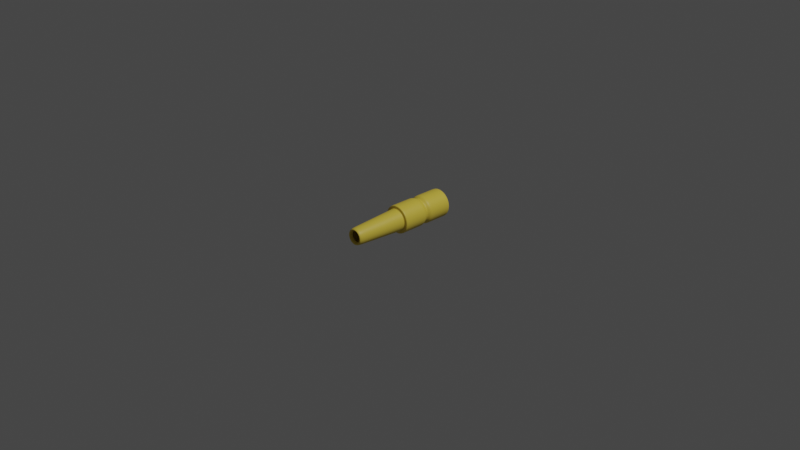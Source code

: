 # Source: hoseNozzle.blend  (saved by Blender 2.83.18; exported with 4.5.12 LTS)
import bpy
from mathutils import Matrix  # noqa: F401  (used for matrix-valued properties, if any)

bpy.ops.wm.read_factory_settings(use_empty=True)
scene = bpy.context.scene
scene.name = 'Scene'

# ---- collections
col_collection = bpy.data.collections.new('Collection'); scene.collection.children.link(col_collection)

# ---- materials (node trees are filled in below, after node groups)
mat_nozzlemetal = bpy.data.materials.new('nozzleMetal')
mat_nozzlemetal.use_transparent_shadow = False

# ---- material node trees
mat_nozzlemetal.use_nodes = True; mat_nozzlemetal.node_tree.nodes.clear()
_N = mat_nozzlemetal.node_tree.nodes; _L = mat_nozzlemetal.node_tree.links
n0 = _N.new('ShaderNodeBsdfPrincipled'); n0.name = 'Principled BSDF'; n0.location = (10, 300)
n0.distribution = 'GGX'
n0.subsurface_method = 'BURLEY'
n0.inputs[0].default_value = (0.8, 0.6055, 0.06789, 1.0)
n0.inputs[3].default_value = 1.45
n0.inputs[27].default_value = (0.0, 0.0, 0.0, 1.0)
n0.inputs[28].default_value = 1.0
n1 = _N.new('ShaderNodeOutputMaterial'); n1.name = 'Material Output'; n1.location = (300, 300)
_L.new(n0.outputs[0], n1.inputs[0])
n1.is_active_output = True

# ---- world
world_world = bpy.data.worlds.new('World'); scene.world = world_world
world_world.use_nodes = True; world_world.node_tree.nodes.clear()
_N = world_world.node_tree.nodes; _L = world_world.node_tree.links
n0 = _N.new('ShaderNodeOutputWorld'); n0.name = 'World Output'; n0.location = (300, 300)
n1 = _N.new('ShaderNodeBackground'); n1.name = 'Background'; n1.location = (10, 300)
n1.inputs[0].default_value = (0.05088, 0.05088, 0.05088, 1.0)
_L.new(n1.outputs[0], n0.inputs[0])
n0.is_active_output = True
world_world.color = (0.05088, 0.05088, 0.05088)
world_world.use_sun_shadow = False
world_world.sun_shadow_jitter_overblur = 0.0

# ---- cameras
cam_camera = bpy.data.cameras.new('Camera')
cam_camera.clip_end = 100.0
cam_camera.ortho_scale = 7.314

# ---- lights
light_light = bpy.data.lights.new('Light', 'POINT')
light_light.transmission_factor = 0.0
light_light.energy = 1000.0
light_light.shadow_soft_size = 0.1
light_light.shadow_maximum_resolution = 0.006
light_light.use_absolute_resolution = True

# ---- meshes
me_circle = bpy.data.meshes.new('Circle')
me_circle.from_pydata([(-1.055e-07, 0.1191, 0.03739), (-0.02323, 0.1168, 0.03739), (-0.04557, 0.11, 0.03739), (-0.06616, 0.09901, 0.03739), (-0.0842, 0.0842, 0.03739), (-0.09901, 0.06616, 0.03739), (-0.11, 0.04557, 0.03739), (-0.1168, 0.02323, 0.03739), (-0.1191, 2.661e-07, 0.03739), (-0.1168, -0.02323, 0.03739), (-0.11, -0.04557, 0.03739), (-0.09901, -0.06616, 0.03739), (-0.0842, -0.0842, 0.03739), (-0.06616, -0.09901, 0.03739), (-0.04557, -0.11, 0.03739), (-0.02323, -0.1168, 0.03739), (-6.665e-08, -0.1191, 0.03739), (0.02323, -0.1168, 0.03739), (0.04557, -0.11, 0.03739), (0.06616, -0.09901, 0.03739), (0.0842, -0.0842, 0.03739), (0.09901, -0.06616, 0.03739), (0.11, -0.04557, 0.03739), (0.1168, -0.02323, 0.03739), (0.1191, 3.721e-07, 0.03739), (0.1168, 0.02323, 0.03739), (0.11, 0.04557, 0.03739), (0.09901, 0.06616, 0.03739), (0.0842, 0.08421, 0.03739), (0.06616, 0.09901, 0.03739), (0.04557, 0.11, 0.03739), (0.02323, 0.1168, 0.03739), (-1.088e-07, 0.08962, 0.6052), (-0.01748, 0.08789, 0.6052), (-0.03429, 0.0828, 0.6052), (-0.04979, 0.07451, 0.6052), (-0.06337, 0.06337, 0.6052), (-0.07451, 0.04979, 0.6052), (-0.08279, 0.03429, 0.6052), (-0.08789, 0.01748, 0.6052), (-0.08962, 2.984e-07, 0.6052), (-0.08789, -0.01748, 0.6052), (-0.08279, -0.03429, 0.6052), (-0.07451, -0.04979, 0.6052), (-0.06337, -0.06337, 0.6052), (-0.04979, -0.07451, 0.6052), (-0.03429, -0.08279, 0.6052), (-0.01748, -0.08789, 0.6052), (-7.959e-08, -0.08962, 0.6052), (0.01748, -0.08789, 0.6052), (0.03429, -0.08279, 0.6052), (0.04979, -0.07451, 0.6052), (0.06337, -0.06337, 0.6052), (0.07451, -0.04979, 0.6052), (0.08279, -0.03429, 0.6052), (0.08789, -0.01748, 0.6052), (0.08962, 3.781e-07, 0.6052), (0.08789, 0.01748, 0.6052), (0.08279, 0.0343, 0.6052), (0.07451, 0.04979, 0.6052), (0.06337, 0.06337, 0.6052), (0.04979, 0.07451, 0.6052), (0.03429, 0.0828, 0.6052), (0.01748, 0.08789, 0.6052), (-1.113e-07, 0.07032, 0.6052), (-0.01372, 0.06897, 0.6052), (-0.02691, 0.06496, 0.6052), (-0.03907, 0.05847, 0.6052), (-0.04972, 0.04972, 0.6052), (-0.05847, 0.03907, 0.6052), (-0.06496, 0.02691, 0.6052), (-0.06897, 0.01372, 0.6052), (-0.07032, 3.027e-07, 0.6052), (-0.06897, -0.01372, 0.6052), (-0.06496, -0.02691, 0.6052), (-0.05847, -0.03907, 0.6052), (-0.04972, -0.04972, 0.6052), (-0.03907, -0.05847, 0.6052), (-0.02691, -0.06496, 0.6052), (-0.01372, -0.06896, 0.6052), (-8.843e-08, -0.07032, 0.6052), (0.01372, -0.06896, 0.6052), (0.02691, -0.06496, 0.6052), (0.03907, -0.05847, 0.6052), (0.04972, -0.04972, 0.6052), (0.05847, -0.03907, 0.6052), (0.06496, -0.02691, 0.6052), (0.06896, -0.01372, 0.6052), (0.07032, 3.653e-07, 0.6052), (0.06896, 0.01372, 0.6052), (0.06496, 0.02691, 0.6052), (0.05847, 0.03907, 0.6052), (0.04972, 0.04972, 0.6052), (0.03907, 0.05847, 0.6052), (0.02691, 0.06496, 0.6052), (0.01372, 0.06897, 0.6052), (-1.13e-07, 0.05916, 0.5739), (-0.01154, 0.05802, 0.5739), (-0.02264, 0.05465, 0.5739), (-0.03287, 0.04919, 0.5739), (-0.04183, 0.04183, 0.5739), (-0.04919, 0.03287, 0.5739), (-0.05465, 0.02264, 0.5739), (-0.05802, 0.01154, 0.5739), (-0.05916, 3.04e-07, 0.5739), (-0.05802, -0.01154, 0.5739), (-0.05465, -0.02264, 0.5739), (-0.04919, -0.03287, 0.5739), (-0.04183, -0.04183, 0.5739), (-0.03287, -0.04919, 0.5739), (-0.02264, -0.05465, 0.5739), (-0.01154, -0.05802, 0.5739), (-9.373e-08, -0.05916, 0.5739), (0.01154, -0.05802, 0.5739), (0.02264, -0.05465, 0.5739), (0.03287, -0.04919, 0.5739), (0.04183, -0.04183, 0.5739), (0.04919, -0.03287, 0.5739), (0.05465, -0.02264, 0.5739), (0.05802, -0.01154, 0.5739), (0.05916, 3.566e-07, 0.5739), (0.05802, 0.01154, 0.5739), (0.05465, 0.02264, 0.5739), (0.04919, 0.03287, 0.5739), (0.04183, 0.04183, 0.5739), (0.03287, 0.04919, 0.5739), (0.02264, 0.05465, 0.5739), (0.01154, 0.05802, 0.5739), (-0.09493, 0.06343, 0.132), (-0.09085, 0.0607, 0.2267), (-0.08676, 0.05797, 0.3213), (-0.08268, 0.05525, 0.4159), (-0.0786, 0.05252, 0.5106), (-0.08733, 0.03617, 0.5106), (-0.09187, 0.03805, 0.4159), (-0.09641, 0.03993, 0.3213), (-0.1009, 0.04181, 0.2267), (-0.1055, 0.04369, 0.132), (0.06343, -0.09493, 0.132), (0.0607, -0.09085, 0.2267), (0.05797, -0.08676, 0.3213), (0.05525, -0.08268, 0.4159), (0.05252, -0.0786, 0.5106), (0.06684, -0.06684, 0.5106), (0.07031, -0.07031, 0.4159), (0.07379, -0.07379, 0.3213), (0.07726, -0.07726, 0.2267), (0.08073, -0.08073, 0.132), (-0.09271, 0.01844, 0.5106), (-0.09753, 0.0194, 0.4159), (-0.1023, 0.02036, 0.3213), (-0.1072, 0.02132, 0.2267), (-0.112, 0.02227, 0.132), (0.0786, -0.05252, 0.5106), (0.08268, -0.05524, 0.4159), (0.08676, -0.05797, 0.3213), (0.09085, -0.0607, 0.2267), (0.09493, -0.06343, 0.132), (-0.09453, 2.93e-07, 0.5106), (-0.09944, 2.876e-07, 0.4159), (-0.1044, 2.823e-07, 0.3213), (-0.1093, 2.769e-07, 0.2267), (-0.1142, 2.715e-07, 0.132), (0.08733, -0.03617, 0.5106), (0.09187, -0.03805, 0.4159), (0.09641, -0.03993, 0.3213), (0.1009, -0.04181, 0.2267), (0.1055, -0.04369, 0.132), (-0.09271, -0.01844, 0.5106), (-0.09753, -0.0194, 0.4159), (-0.1023, -0.02036, 0.3213), (-0.1072, -0.02132, 0.2267), (-0.112, -0.02227, 0.132), (0.09271, -0.01844, 0.5106), (0.09753, -0.0194, 0.4159), (0.1023, -0.02036, 0.3213), (0.1072, -0.02132, 0.2267), (0.112, -0.02227, 0.132), (-0.08733, -0.03617, 0.5106), (-0.09187, -0.03805, 0.4159), (-0.09641, -0.03993, 0.3213), (-0.1009, -0.04181, 0.2267), (-0.1055, -0.04369, 0.132), (0.09453, 3.771e-07, 0.5106), (0.09944, 3.761e-07, 0.4159), (0.1043, 3.751e-07, 0.3213), (0.1093, 3.741e-07, 0.2267), (0.1142, 3.731e-07, 0.132), (-0.0786, -0.05252, 0.5106), (-0.08268, -0.05524, 0.4159), (-0.08676, -0.05797, 0.3213), (-0.09085, -0.0607, 0.2267), (-0.09493, -0.06343, 0.132), (0.09271, 0.01844, 0.5106), (0.09753, 0.0194, 0.4159), (0.1023, 0.02036, 0.3213), (0.1072, 0.02132, 0.2267), (0.112, 0.02227, 0.132), (-0.06684, -0.06684, 0.5106), (-0.07031, -0.07031, 0.4159), (-0.07379, -0.07379, 0.3213), (-0.07726, -0.07726, 0.2267), (-0.08073, -0.08073, 0.132), (0.08733, 0.03617, 0.5106), (0.09187, 0.03805, 0.4159), (0.09641, 0.03993, 0.3213), (0.1009, 0.04181, 0.2267), (0.1055, 0.04369, 0.132), (-0.05252, -0.0786, 0.5106), (-0.05525, -0.08268, 0.4159), (-0.05797, -0.08676, 0.3213), (-0.0607, -0.09085, 0.2267), (-0.06343, -0.09493, 0.132), (0.0786, 0.05252, 0.5106), (0.08268, 0.05525, 0.4159), (0.08676, 0.05797, 0.3213), (0.09085, 0.0607, 0.2267), (0.09493, 0.06343, 0.132), (-0.03617, -0.08733, 0.5106), (-0.03805, -0.09187, 0.4159), (-0.03993, -0.09641, 0.3213), (-0.04181, -0.1009, 0.2267), (-0.04369, -0.1055, 0.132), (-1.06e-07, 0.1142, 0.132), (-1.066e-07, 0.1093, 0.2267), (-1.071e-07, 0.1044, 0.3213), (-1.077e-07, 0.09944, 0.4159), (-1.082e-07, 0.09453, 0.5106), (-0.01844, 0.09271, 0.5106), (-0.0194, 0.09753, 0.4159), (-0.02036, 0.1023, 0.3213), (-0.02132, 0.1072, 0.2267), (-0.02227, 0.112, 0.132), (0.06684, 0.06684, 0.5106), (0.07031, 0.07031, 0.4159), (0.07379, 0.07379, 0.3213), (0.07726, 0.07726, 0.2267), (0.08073, 0.08073, 0.132), (-0.01844, -0.09271, 0.5106), (-0.0194, -0.09753, 0.4159), (-0.02036, -0.1023, 0.3213), (-0.02132, -0.1072, 0.2267), (-0.02227, -0.112, 0.132), (-0.03617, 0.08733, 0.5106), (-0.03805, 0.09187, 0.4159), (-0.03993, 0.09641, 0.3213), (-0.04181, 0.1009, 0.2267), (-0.04369, 0.1055, 0.132), (0.05252, 0.0786, 0.5106), (0.05524, 0.08268, 0.4159), (0.05797, 0.08676, 0.3213), (0.0607, 0.09085, 0.2267), (0.06343, 0.09493, 0.132), (-7.744e-08, -0.09453, 0.5106), (-7.528e-08, -0.09944, 0.4159), (-7.312e-08, -0.1043, 0.3213), (-7.097e-08, -0.1093, 0.2267), (-6.881e-08, -0.1142, 0.132), (-0.05252, 0.0786, 0.5106), (-0.05525, 0.08268, 0.4159), (-0.05797, 0.08676, 0.3213), (-0.0607, 0.09085, 0.2267), (-0.06343, 0.09493, 0.132), (0.03617, 0.08733, 0.5106), (0.03805, 0.09187, 0.4159), (0.03993, 0.09641, 0.3213), (0.04181, 0.1009, 0.2267), (0.04369, 0.1055, 0.132), (0.01844, -0.09271, 0.5106), (0.0194, -0.09753, 0.4159), (0.02036, -0.1023, 0.3213), (0.02132, -0.1072, 0.2267), (0.02227, -0.112, 0.132), (-0.06684, 0.06684, 0.5106), (-0.07031, 0.07031, 0.4159), (-0.07379, 0.07379, 0.3213), (-0.07726, 0.07726, 0.2267), (-0.08073, 0.08073, 0.132), (0.01844, 0.09271, 0.5106), (0.0194, 0.09753, 0.4159), (0.02036, 0.1023, 0.3213), (0.02132, 0.1072, 0.2267), (0.02227, 0.112, 0.132), (0.03617, -0.08733, 0.5106), (0.03805, -0.09187, 0.4159), (0.03993, -0.09641, 0.3213), (0.04181, -0.1009, 0.2267), (0.04369, -0.1055, 0.132), (-1.021e-07, 0.1514, 0.03739), (-0.02954, 0.1485, 0.03739), (-0.05795, 0.1399, 0.03739), (-0.08413, 0.1259, 0.03739), (-0.1071, 0.1071, 0.03739), (-0.1259, 0.08413, 0.03739), (-0.1399, 0.05795, 0.03739), (-0.1485, 0.02954, 0.03739), (-0.1514, 2.596e-07, 0.03739), (-0.1485, -0.02954, 0.03739), (-0.1399, -0.05795, 0.03739), (-0.1259, -0.08413, 0.03739), (-0.1071, -0.1071, 0.03739), (-0.08413, -0.1259, 0.03739), (-0.05795, -0.1399, 0.03739), (-0.02954, -0.1485, 0.03739), (-5.279e-08, -0.1514, 0.03739), (0.02954, -0.1485, 0.03739), (0.05795, -0.1399, 0.03739), (0.08413, -0.1259, 0.03739), (0.1071, -0.1071, 0.03739), (0.1259, -0.08413, 0.03739), (0.1399, -0.05795, 0.03739), (0.1485, -0.02954, 0.03739), (0.1514, 3.944e-07, 0.03739), (0.1485, 0.02954, 0.03739), (0.1399, 0.05795, 0.03739), (0.1259, 0.08413, 0.03739), (0.1071, 0.1071, 0.03739), (0.08413, 0.1259, 0.03739), (0.05795, 0.1399, 0.03739), (0.02954, 0.1485, 0.03739), (-1.021e-07, 0.1514, -0.5756), (-0.02954, 0.1485, -0.5756), (-0.05795, 0.1399, -0.5756), (-0.08413, 0.1259, -0.5756), (-0.1071, 0.1071, -0.5756), (-0.1259, 0.08413, -0.5756), (-0.1399, 0.05795, -0.5756), (-0.1485, 0.02954, -0.5756), (-0.1514, 2.328e-07, -0.5756), (-0.1485, -0.02954, -0.5756), (-0.1399, -0.05795, -0.5756), (-0.1259, -0.08413, -0.5756), (-0.1071, -0.1071, -0.5756), (-0.08413, -0.1259, -0.5756), (-0.05795, -0.1399, -0.5756), (-0.02954, -0.1485, -0.5756), (-5.279e-08, -0.1514, -0.5756), (0.02954, -0.1485, -0.5756), (0.05795, -0.1399, -0.5756), (0.08413, -0.1259, -0.5756), (0.1071, -0.1071, -0.5756), (0.1259, -0.08413, -0.5756), (0.1399, -0.05795, -0.5756), (0.1485, -0.02954, -0.5756), (0.1514, 3.676e-07, -0.5756), (0.1485, 0.02954, -0.5756), (0.1399, 0.05795, -0.5756), (0.1259, 0.08413, -0.5756), (0.1071, 0.1071, -0.5756), (0.08413, 0.1259, -0.5756), (0.05795, 0.1399, -0.5756), (0.02954, 0.1485, -0.5756), (0.1485, 0.02954, -0.1159), (0.1246, 0.02478, -0.2691), (0.1485, 0.02954, -0.4224), (0.1514, 3.743e-07, -0.4224), (0.127, 3.637e-07, -0.2691), (0.1514, 3.877e-07, -0.1159), (-0.1071, -0.1071, -0.1159), (-0.08982, -0.08982, -0.2691), (-0.1071, -0.1071, -0.4224), (-0.1259, -0.08413, -0.4224), (-0.1056, -0.07057, -0.2691), (-0.1259, -0.08413, -0.1159), (0.1399, 0.05795, -0.1159), (0.1174, 0.04861, -0.2691), (0.1399, 0.05795, -0.4224), (-0.08413, -0.1259, -0.1159), (-0.07057, -0.1056, -0.2691), (-0.08413, -0.1259, -0.4224), (0.1259, 0.08413, -0.1159), (0.1056, 0.07057, -0.2691), (0.1259, 0.08413, -0.4224), (-0.05795, -0.1399, -0.1159), (-0.04861, -0.1174, -0.2691), (-0.05795, -0.1399, -0.4224), (-0.02954, 0.1485, -0.1159), (-0.02478, 0.1246, -0.2691), (-0.02954, 0.1485, -0.4224), (-1.021e-07, 0.1514, -0.4224), (-1.05e-07, 0.127, -0.2691), (-1.021e-07, 0.1514, -0.1159), (0.1071, 0.1071, -0.1159), (0.08982, 0.08982, -0.2691), (0.1071, 0.1071, -0.4224), (-0.02954, -0.1485, -0.1159), (-0.02478, -0.1246, -0.2691), (-0.02954, -0.1485, -0.4224), (-0.05795, 0.1399, -0.1159), (-0.04861, 0.1174, -0.2691), (-0.05795, 0.1399, -0.4224), (0.08413, 0.1259, -0.1159), (0.07057, 0.1056, -0.2691), (0.08413, 0.1259, -0.4224), (-5.279e-08, -0.1514, -0.1159), (-6.357e-08, -0.127, -0.2691), (-5.279e-08, -0.1514, -0.4224), (-0.08413, 0.1259, -0.1159), (-0.07057, 0.1056, -0.2691), (-0.08413, 0.1259, -0.4224), (0.05795, 0.1399, -0.1159), (0.04861, 0.1174, -0.2691), (0.05795, 0.1399, -0.4224), (0.02954, -0.1485, -0.1159), (0.02478, -0.1246, -0.2691), (0.02954, -0.1485, -0.4224), (-0.1071, 0.1071, -0.1159), (-0.08982, 0.08982, -0.2691), (-0.1071, 0.1071, -0.4224), (0.02954, 0.1485, -0.1159), (0.02478, 0.1246, -0.2691), (0.02954, 0.1485, -0.4224), (0.05795, -0.1399, -0.1159), (0.04861, -0.1174, -0.2691), (0.05795, -0.1399, -0.4224), (-0.1259, 0.08413, -0.1159), (-0.1056, 0.07057, -0.2691), (-0.1259, 0.08413, -0.4224), (0.08413, -0.1259, -0.1159), (0.07057, -0.1056, -0.2691), (0.08413, -0.1259, -0.4224), (-0.1399, 0.05795, -0.1159), (-0.1174, 0.04861, -0.2691), (-0.1399, 0.05795, -0.4224), (0.1071, -0.1071, -0.1159), (0.08982, -0.08982, -0.2691), (0.1071, -0.1071, -0.4224), (-0.1485, 0.02954, -0.1159), (-0.1246, 0.02478, -0.2691), (-0.1485, 0.02954, -0.4224), (0.1259, -0.08413, -0.1159), (0.1056, -0.07057, -0.2691), (0.1259, -0.08413, -0.4224), (-0.1514, 2.529e-07, -0.1159), (-0.127, 2.506e-07, -0.2691), (-0.1514, 2.395e-07, -0.4224), (0.1399, -0.05795, -0.1159), (0.1174, -0.04861, -0.2691), (0.1399, -0.05795, -0.4224), (-0.1485, -0.02954, -0.1159), (-0.1246, -0.02478, -0.2691), (-0.1485, -0.02954, -0.4224), (0.1485, -0.02954, -0.1159), (0.1246, -0.02478, -0.2691), (0.1485, -0.02954, -0.4224), (-0.1399, -0.05795, -0.1159), (-0.1174, -0.04861, -0.2691), (-0.1399, -0.05795, -0.4224), (0.1485, 0.02954, -0.1925), (0.1514, 3.843e-07, -0.1925), (-0.1071, -0.1071, -0.1925), (-0.1259, -0.08413, -0.1925), (0.1399, 0.05795, -0.1925), (-0.08413, -0.1259, -0.1925), (0.1259, 0.08413, -0.1925), (-0.05795, -0.1399, -0.1925), (-0.02954, 0.1485, -0.1925), (-1.021e-07, 0.1514, -0.1925), (0.1071, 0.1071, -0.1925), (-0.02954, -0.1485, -0.1925), (-0.05795, 0.1399, -0.1925), (0.08413, 0.1259, -0.1925), (-5.279e-08, -0.1514, -0.1925), (-0.08413, 0.1259, -0.1925), (0.05795, 0.1399, -0.1925), (0.02954, -0.1485, -0.1925), (-0.1071, 0.1071, -0.1925), (0.02954, 0.1485, -0.1925), (0.05795, -0.1399, -0.1925), (-0.1259, 0.08413, -0.1925), (0.08413, -0.1259, -0.1925), (-0.1399, 0.05795, -0.1925), (0.1071, -0.1071, -0.1925), (-0.1485, 0.02954, -0.1925), (0.1259, -0.08413, -0.1925), (-0.1514, 2.495e-07, -0.1925), (0.1399, -0.05795, -0.1925), (-0.1485, -0.02954, -0.1925), (0.1485, -0.02954, -0.1925), (-0.1399, -0.05795, -0.1925), (0.1485, 0.02954, -0.3457), (0.1514, 3.776e-07, -0.3457), (-0.1071, -0.1071, -0.3457), (-0.1259, -0.08413, -0.3457), (0.1399, 0.05795, -0.3457), (-0.08413, -0.1259, -0.3457), (0.1259, 0.08413, -0.3457), (-0.05795, -0.1399, -0.3457), (-0.02954, 0.1485, -0.3457), (-1.021e-07, 0.1514, -0.3457), (0.1071, 0.1071, -0.3457), (-0.02954, -0.1485, -0.3457), (-0.05795, 0.1399, -0.3457), (0.08413, 0.1259, -0.3457), (-5.279e-08, -0.1514, -0.3457), (-0.08413, 0.1259, -0.3457), (0.05795, 0.1399, -0.3457), (0.02954, -0.1485, -0.3457), (-0.1071, 0.1071, -0.3457), (0.02954, 0.1485, -0.3457), (0.05795, -0.1399, -0.3457), (-0.1259, 0.08413, -0.3457), (0.08413, -0.1259, -0.3457), (-0.1399, 0.05795, -0.3457), (0.1071, -0.1071, -0.3457), (-0.1485, 0.02954, -0.3457), (0.1259, -0.08413, -0.3457), (-0.1514, 2.428e-07, -0.3457), (0.1399, -0.05795, -0.3457), (-0.1485, -0.02954, -0.3457), (0.1485, -0.02954, -0.3457), (-0.1399, -0.05795, -0.3457), (0.1485, 0.02954, -0.2308), (-0.1071, -0.1071, -0.2308), (0.1399, 0.05795, -0.2308), (-0.08413, -0.1259, -0.2308), (0.1259, 0.08413, -0.2308), (-0.05795, -0.1399, -0.2308), (-0.02954, 0.1485, -0.2308), (0.1071, 0.1071, -0.2308), (-0.02954, -0.1485, -0.2308), (-0.05795, 0.1399, -0.2308), (0.08413, 0.1259, -0.2308), (-5.279e-08, -0.1514, -0.2308), (-0.08413, 0.1259, -0.2308), (0.05795, 0.1399, -0.2308), (0.02954, -0.1485, -0.2308), (-0.1071, 0.1071, -0.2308), (0.02954, 0.1485, -0.2308), (0.05795, -0.1399, -0.2308), (-0.1259, 0.08413, -0.2308), (0.08413, -0.1259, -0.2308), (-0.1399, 0.05795, -0.2308), (0.1071, -0.1071, -0.2308), (-0.1485, 0.02954, -0.2308), (0.1259, -0.08413, -0.2308), (-0.1514, 2.479e-07, -0.2308), (0.1399, -0.05795, -0.2308), (-0.1485, -0.02954, -0.2308), (0.1485, -0.02954, -0.2308), (-0.1399, -0.05795, -0.2308), (0.1514, 3.826e-07, -0.2308), (-0.1259, -0.08413, -0.2308), (-1.021e-07, 0.1514, -0.2308), (0.1514, 3.793e-07, -0.3074), (-0.1259, -0.08413, -0.3074), (-1.021e-07, 0.1514, -0.3074), (0.1485, 0.02954, -0.3074), (-0.1071, -0.1071, -0.3074), (0.1399, 0.05795, -0.3074), (-0.08413, -0.1259, -0.3074), (0.1259, 0.08413, -0.3074), (-0.05795, -0.1399, -0.3074), (-0.02954, 0.1485, -0.3074), (0.1071, 0.1071, -0.3074), (-0.02954, -0.1485, -0.3074), (-0.05795, 0.1399, -0.3074), (0.08413, 0.1259, -0.3074), (-5.279e-08, -0.1514, -0.3074), (-0.08413, 0.1259, -0.3074), (0.05795, 0.1399, -0.3074), (0.02954, -0.1485, -0.3074), (-0.1071, 0.1071, -0.3074), (0.02954, 0.1485, -0.3074), (0.05795, -0.1399, -0.3074), (-0.1259, 0.08413, -0.3074), (0.08413, -0.1259, -0.3074), (-0.1399, 0.05795, -0.3074), (0.1071, -0.1071, -0.3074), (-0.1485, 0.02954, -0.3074), (0.1259, -0.08413, -0.3074), (-0.1514, 2.445e-07, -0.3074), (0.1399, -0.05795, -0.3074), (-0.1485, -0.02954, -0.3074), (0.1485, -0.02954, -0.3074), (-0.1399, -0.05795, -0.3074), (-1.08e-07, 0.06211, -0.5756), (-0.01212, 0.06092, -0.5756), (-0.02377, 0.05738, -0.5756), (-0.03451, 0.05164, -0.5756), (-0.04392, 0.04392, -0.5756), (-0.05164, 0.03451, -0.5756), (-0.05738, 0.02377, -0.5756), (-0.06092, 0.01212, -0.5756), (-0.06211, 2.528e-07, -0.5756), (-0.06092, -0.01212, -0.5756), (-0.05738, -0.02377, -0.5756), (-0.05164, -0.03451, -0.5756), (-0.04392, -0.04392, -0.5756), (-0.03451, -0.05164, -0.5756), (-0.02377, -0.05738, -0.5756), (-0.01212, -0.06092, -0.5756), (-8.775e-08, -0.06211, -0.5756), (0.01212, -0.06092, -0.5756), (0.02377, -0.05738, -0.5756), (0.03451, -0.05164, -0.5756), (0.04392, -0.04392, -0.5756), (0.05164, -0.03451, -0.5756), (0.05738, -0.02377, -0.5756), (0.06092, -0.01212, -0.5756), (0.06211, 3.081e-07, -0.5756), (0.06092, 0.01212, -0.5756), (0.05738, 0.02377, -0.5756), (0.05164, 0.03451, -0.5756), (0.04392, 0.04392, -0.5756), (0.03451, 0.05164, -0.5756), (0.02377, 0.05738, -0.5756), (0.01212, 0.06092, -0.5756), (-0.1095, 0.04534, 0.04921), (0.08377, -0.08377, 0.04921), (-0.1162, 0.02311, 0.04921), (0.0985, -0.06582, 0.04921), (-0.1185, 2.668e-07, 0.04921), (0.1095, -0.04534, 0.04921), (-0.1162, -0.02311, 0.04921), (0.1162, -0.02311, 0.04921), (-0.1095, -0.04534, 0.04921), (0.1185, 3.723e-07, 0.04921), (-0.0985, -0.06582, 0.04921), (0.1162, 0.02311, 0.04921), (-0.08377, -0.08377, 0.04921), (0.1095, 0.04534, 0.04921), (-0.06582, -0.0985, 0.04921), (0.0985, 0.06582, 0.04921), (-0.04534, -0.1095, 0.04921), (-0.02311, 0.1162, 0.04921), (0.08377, 0.08377, 0.04921), (-0.02311, -0.1162, 0.04921), (-0.04534, 0.1095, 0.04921), (0.06582, 0.0985, 0.04921), (-6.692e-08, -0.1185, 0.04921), (-0.06582, 0.0985, 0.04921), (0.04534, 0.1095, 0.04921), (0.02311, -0.1162, 0.04921), (-0.08377, 0.08377, 0.04921), (0.02311, 0.1162, 0.04921), (0.04534, -0.1095, 0.04921), (-0.0985, 0.06582, 0.04921), (0.06582, -0.0985, 0.04921), (-1.055e-07, 0.1185, 0.04921), (0.1514, 3.936e-07, 0.01944), (-0.1259, -0.08413, 0.01944), (-1.021e-07, 0.1514, 0.01944), (0.1485, 0.02954, 0.01944), (-0.1071, -0.1071, 0.01944), (0.1399, 0.05795, 0.01944), (-0.08413, -0.1259, 0.01944), (0.1259, 0.08413, 0.01944), (-0.05795, -0.1399, 0.01944), (-0.02954, 0.1485, 0.01944), (0.1071, 0.1071, 0.01944), (-0.02954, -0.1485, 0.01944), (-0.05795, 0.1399, 0.01944), (0.08413, 0.1259, 0.01944), (-5.279e-08, -0.1514, 0.01944), (-0.08413, 0.1259, 0.01944), (0.05795, 0.1399, 0.01944), (0.02954, -0.1485, 0.01944), (-0.1071, 0.1071, 0.01944), (0.02954, 0.1485, 0.01944), (0.05795, -0.1399, 0.01944), (-0.1259, 0.08413, 0.01944), (0.08413, -0.1259, 0.01944), (-0.1399, 0.05795, 0.01944), (0.1071, -0.1071, 0.01944), (-0.1485, 0.02954, 0.01944), (0.1259, -0.08413, 0.01944), (-0.1514, 2.588e-07, 0.01944), (0.1399, -0.05795, 0.01944), (-0.1485, -0.02954, 0.01944), (0.1485, -0.02954, 0.01944), (-0.1399, -0.05795, 0.01944), (0.1365, 0.02716, -0.25), (-0.09845, -0.09845, -0.25), (0.1286, 0.05328, -0.25), (-0.07735, -0.1158, -0.25), (0.1158, 0.07735, -0.25), (-0.05328, -0.1286, -0.25), (-0.02716, 0.1366, -0.25), (0.09845, 0.09845, -0.25), (-0.02716, -0.1365, -0.25), (-0.05328, 0.1286, -0.25), (0.07735, 0.1158, -0.25), (-5.818e-08, -0.1392, -0.25), (-0.07735, 0.1158, -0.25), (0.05328, 0.1286, -0.25), (0.02716, -0.1365, -0.25), (-0.09845, 0.09845, -0.25), (0.02716, 0.1366, -0.25), (0.05328, -0.1286, -0.25), (-0.1158, 0.07735, -0.25), (0.07735, -0.1158, -0.25), (-0.1286, 0.05328, -0.25), (0.09845, -0.09845, -0.25), (-0.1366, 0.02716, -0.25), (0.1158, -0.07735, -0.25), (-0.1392, 2.492e-07, -0.25), (0.1286, -0.05328, -0.25), (-0.1366, -0.02716, -0.25), (0.1365, -0.02716, -0.25), (-0.1286, -0.05328, -0.25), (0.1392, 3.732e-07, -0.25), (-0.1158, -0.07735, -0.25), (-1.035e-07, 0.1392, -0.25), (0.1392, 3.715e-07, -0.2883), (-0.1158, -0.07735, -0.2883), (-1.035e-07, 0.1392, -0.2883), (0.1365, 0.02716, -0.2883), (-0.09845, -0.09845, -0.2883), (0.1286, 0.05328, -0.2883), (-0.07735, -0.1158, -0.2883), (0.1158, 0.07735, -0.2883), (-0.05328, -0.1286, -0.2883), (-0.02716, 0.1366, -0.2883), (0.09845, 0.09845, -0.2883), (-0.02716, -0.1365, -0.2883), (-0.05328, 0.1286, -0.2883), (0.07735, 0.1158, -0.2883), (-5.818e-08, -0.1392, -0.2883), (-0.07735, 0.1158, -0.2883), (0.05328, 0.1286, -0.2883), (0.02716, -0.1365, -0.2883), (-0.09845, 0.09845, -0.2883), (0.02716, 0.1366, -0.2883), (0.05328, -0.1286, -0.2883), (-0.1158, 0.07735, -0.2883), (0.07735, -0.1158, -0.2883), (-0.1286, 0.05328, -0.2883), (0.09845, -0.09845, -0.2883), (-0.1366, 0.02716, -0.2883), (0.1158, -0.07735, -0.2883), (-0.1392, 2.476e-07, -0.2883), (0.1286, -0.05328, -0.2883), (-0.1366, -0.02716, -0.2883), (0.1365, -0.02716, -0.2883), (-0.1286, -0.05328, -0.2883), (0.1485, 0.02954, -0.5628), (-0.1071, -0.1071, -0.5628), (0.1399, 0.05795, -0.5628), (-0.08413, -0.1259, -0.5628), (0.1259, 0.08413, -0.5628), (-0.05795, -0.1399, -0.5628), (-0.02954, 0.1485, -0.5628), (0.1071, 0.1071, -0.5628), (-0.02954, -0.1485, -0.5628), (-0.05795, 0.1399, -0.5628), (0.08413, 0.1259, -0.5628), (-5.279e-08, -0.1514, -0.5628), (-0.08413, 0.1259, -0.5628), (0.05795, 0.1399, -0.5628), (0.02954, -0.1485, -0.5628), (-0.1071, 0.1071, -0.5628), (0.02954, 0.1485, -0.5628), (0.05795, -0.1399, -0.5628), (-0.1259, 0.08413, -0.5628), (0.08413, -0.1259, -0.5628), (-0.1399, 0.05795, -0.5628), (0.1071, -0.1071, -0.5628), (-0.1485, 0.02954, -0.5628), (0.1259, -0.08413, -0.5628), (-0.1514, 2.333e-07, -0.5628), (0.1399, -0.05795, -0.5628), (-0.1485, -0.02954, -0.5628), (0.1485, -0.02954, -0.5628), (-0.1399, -0.05795, -0.5628), (0.1514, 3.681e-07, -0.5628), (-0.1259, -0.08413, -0.5628), (-1.021e-07, 0.1514, -0.5628)], [], [(133, 132, 37, 38), (143, 142, 51, 52), (148, 133, 38, 39), (153, 143, 52, 53), (158, 148, 39, 40), (163, 153, 53, 54), (168, 158, 40, 41), (173, 163, 54, 55), (178, 168, 41, 42), (183, 173, 55, 56), (188, 178, 42, 43), (193, 183, 56, 57), (198, 188, 43, 44), (203, 193, 57, 58), (208, 198, 44, 45), (213, 203, 58, 59), (218, 208, 45, 46), (228, 227, 32, 33), (233, 213, 59, 60), (238, 218, 46, 47), (243, 228, 33, 34), (248, 233, 60, 61), (253, 238, 47, 48), (258, 243, 34, 35), (263, 248, 61, 62), (268, 253, 48, 49), (273, 258, 35, 36), (278, 263, 62, 63), (283, 268, 49, 50), (132, 273, 36, 37), (227, 278, 63, 32), (142, 283, 50, 51), (46, 45, 77, 78), (33, 32, 64, 65), (60, 59, 91, 92), (47, 46, 78, 79), (34, 33, 65, 66), (61, 60, 92, 93), (48, 47, 79, 80), (35, 34, 66, 67), (62, 61, 93, 94), (49, 48, 80, 81), (36, 35, 67, 68), (63, 62, 94, 95), (50, 49, 81, 82), (37, 36, 68, 69), (32, 63, 95, 64), (51, 50, 82, 83), (38, 37, 69, 70), (52, 51, 83, 84), (39, 38, 70, 71), (53, 52, 84, 85), (40, 39, 71, 72), (54, 53, 85, 86), (41, 40, 72, 73), (55, 54, 86, 87), (42, 41, 73, 74), (56, 55, 87, 88), (43, 42, 74, 75), (57, 56, 88, 89), (44, 43, 75, 76), (58, 57, 89, 90), (45, 44, 76, 77), (59, 58, 90, 91), (81, 80, 112, 113), (68, 67, 99, 100), (95, 94, 126, 127), (82, 81, 113, 114), (69, 68, 100, 101), (64, 95, 127, 96), (83, 82, 114, 115), (70, 69, 101, 102), (84, 83, 115, 116), (71, 70, 102, 103), (85, 84, 116, 117), (72, 71, 103, 104), (86, 85, 117, 118), (73, 72, 104, 105), (87, 86, 118, 119), (74, 73, 105, 106), (88, 87, 119, 120), (75, 74, 106, 107), (89, 88, 120, 121), (76, 75, 107, 108), (90, 89, 121, 122), (77, 76, 108, 109), (91, 90, 122, 123), (78, 77, 109, 110), (65, 64, 96, 97), (92, 91, 123, 124), (79, 78, 110, 111), (66, 65, 97, 98), (93, 92, 124, 125), (80, 79, 111, 112), (67, 66, 98, 99), (94, 93, 125, 126), (638, 636, 287, 138), (138, 287, 286, 139), (139, 286, 285, 140), (140, 285, 284, 141), (141, 284, 283, 142), (639, 635, 282, 223), (223, 282, 281, 224), (224, 281, 280, 225), (225, 280, 279, 226), (226, 279, 278, 227), (637, 634, 277, 128), (128, 277, 276, 129), (129, 276, 275, 130), (130, 275, 274, 131), (131, 274, 273, 132), (636, 633, 272, 287), (287, 272, 271, 286), (286, 271, 270, 285), (285, 270, 269, 284), (284, 269, 268, 283), (635, 632, 267, 282), (282, 267, 266, 281), (281, 266, 265, 280), (280, 265, 264, 279), (279, 264, 263, 278), (634, 631, 262, 277), (277, 262, 261, 276), (276, 261, 260, 275), (275, 260, 259, 274), (274, 259, 258, 273), (633, 630, 257, 272), (272, 257, 256, 271), (271, 256, 255, 270), (270, 255, 254, 269), (269, 254, 253, 268), (632, 629, 252, 267), (267, 252, 251, 266), (266, 251, 250, 265), (265, 250, 249, 264), (264, 249, 248, 263), (631, 628, 247, 262), (262, 247, 246, 261), (261, 246, 245, 260), (260, 245, 244, 259), (259, 244, 243, 258), (630, 627, 242, 257), (257, 242, 241, 256), (256, 241, 240, 255), (255, 240, 239, 254), (254, 239, 238, 253), (629, 626, 237, 252), (252, 237, 236, 251), (251, 236, 235, 250), (250, 235, 234, 249), (249, 234, 233, 248), (628, 625, 232, 247), (247, 232, 231, 246), (246, 231, 230, 245), (245, 230, 229, 244), (244, 229, 228, 243), (627, 624, 222, 242), (242, 222, 221, 241), (241, 221, 220, 240), (240, 220, 219, 239), (239, 219, 218, 238), (626, 623, 217, 237), (237, 217, 216, 236), (236, 216, 215, 235), (235, 215, 214, 234), (234, 214, 213, 233), (625, 639, 223, 232), (232, 223, 224, 231), (231, 224, 225, 230), (230, 225, 226, 229), (229, 226, 227, 228), (624, 622, 212, 222), (222, 212, 211, 221), (221, 211, 210, 220), (220, 210, 209, 219), (219, 209, 208, 218), (623, 621, 207, 217), (217, 207, 206, 216), (216, 206, 205, 215), (215, 205, 204, 214), (214, 204, 203, 213), (622, 620, 202, 212), (212, 202, 201, 211), (211, 201, 200, 210), (210, 200, 199, 209), (209, 199, 198, 208), (621, 619, 197, 207), (207, 197, 196, 206), (206, 196, 195, 205), (205, 195, 194, 204), (204, 194, 193, 203), (620, 618, 192, 202), (202, 192, 191, 201), (201, 191, 190, 200), (200, 190, 189, 199), (199, 189, 188, 198), (619, 617, 187, 197), (197, 187, 186, 196), (196, 186, 185, 195), (195, 185, 184, 194), (194, 184, 183, 193), (618, 616, 182, 192), (192, 182, 181, 191), (191, 181, 180, 190), (190, 180, 179, 189), (189, 179, 178, 188), (617, 615, 177, 187), (187, 177, 176, 186), (186, 176, 175, 185), (185, 175, 174, 184), (184, 174, 173, 183), (616, 614, 172, 182), (182, 172, 171, 181), (181, 171, 170, 180), (180, 170, 169, 179), (179, 169, 168, 178), (615, 613, 167, 177), (177, 167, 166, 176), (176, 166, 165, 175), (175, 165, 164, 174), (174, 164, 163, 173), (614, 612, 162, 172), (172, 162, 161, 171), (171, 161, 160, 170), (170, 160, 159, 169), (169, 159, 158, 168), (613, 611, 157, 167), (167, 157, 156, 166), (166, 156, 155, 165), (165, 155, 154, 164), (164, 154, 153, 163), (612, 610, 152, 162), (162, 152, 151, 161), (161, 151, 150, 160), (160, 150, 149, 159), (159, 149, 148, 158), (611, 609, 147, 157), (157, 147, 146, 156), (156, 146, 145, 155), (155, 145, 144, 154), (154, 144, 143, 153), (610, 608, 137, 152), (152, 137, 136, 151), (151, 136, 135, 150), (150, 135, 134, 149), (149, 134, 133, 148), (609, 638, 138, 147), (147, 138, 139, 146), (146, 139, 140, 145), (145, 140, 141, 144), (144, 141, 142, 143), (608, 637, 128, 137), (137, 128, 129, 136), (136, 129, 130, 135), (135, 130, 131, 134), (134, 131, 132, 133), (5, 6, 294, 293), (19, 20, 308, 307), (6, 7, 295, 294), (20, 21, 309, 308), (7, 8, 296, 295), (21, 22, 310, 309), (8, 9, 297, 296), (22, 23, 311, 310), (9, 10, 298, 297), (23, 24, 312, 311), (10, 11, 299, 298), (24, 25, 313, 312), (11, 12, 300, 299), (25, 26, 314, 313), (12, 13, 301, 300), (26, 27, 315, 314), (13, 14, 302, 301), (0, 1, 289, 288), (27, 28, 316, 315), (14, 15, 303, 302), (1, 2, 290, 289), (28, 29, 317, 316), (15, 16, 304, 303), (2, 3, 291, 290), (29, 30, 318, 317), (16, 17, 305, 304), (3, 4, 292, 291), (30, 31, 319, 318), (17, 18, 306, 305), (4, 5, 293, 292), (31, 0, 288, 319), (18, 19, 307, 306), (765, 736, 345, 344), (766, 737, 332, 331), (736, 738, 346, 345), (737, 739, 333, 332), (738, 740, 347, 346), (739, 741, 334, 333), (767, 742, 321, 320), (740, 743, 348, 347), (741, 744, 335, 334), (742, 745, 322, 321), (743, 746, 349, 348), (744, 747, 336, 335), (745, 748, 323, 322), (746, 749, 350, 349), (747, 750, 337, 336), (748, 751, 324, 323), (749, 752, 351, 350), (750, 753, 338, 337), (751, 754, 325, 324), (752, 767, 320, 351), (753, 755, 339, 338), (754, 756, 326, 325), (755, 757, 340, 339), (756, 758, 327, 326), (757, 759, 341, 340), (758, 760, 328, 327), (759, 761, 342, 341), (760, 762, 329, 328), (761, 763, 343, 342), (762, 764, 330, 329), (763, 765, 344, 343), (764, 766, 331, 330), (671, 641, 363, 445), (700, 702, 362, 446), (511, 483, 361, 447), (670, 640, 357, 442), (699, 701, 356, 443), (510, 481, 355, 444), (669, 671, 445, 439), (698, 700, 446, 440), (509, 511, 447, 441), (668, 670, 442, 436), (697, 699, 443, 437), (508, 510, 444, 438), (667, 669, 439, 433), (696, 698, 440, 434), (507, 509, 441, 435), (666, 668, 436, 430), (695, 697, 437, 431), (506, 508, 438, 432), (665, 667, 433, 427), (694, 696, 434, 428), (505, 507, 435, 429), (664, 666, 430, 424), (693, 695, 431, 425), (504, 506, 432, 426), (663, 665, 427, 421), (692, 694, 428, 422), (503, 505, 429, 423), (662, 664, 424, 418), (691, 693, 425, 419), (502, 504, 426, 420), (661, 663, 421, 415), (690, 692, 422, 416), (501, 503, 423, 417), (660, 662, 418, 412), (689, 691, 419, 413), (500, 502, 420, 414), (659, 642, 381, 409), (688, 703, 380, 410), (499, 489, 379, 411), (658, 661, 415, 406), (687, 690, 416, 407), (498, 501, 417, 408), (657, 660, 412, 403), (686, 689, 413, 404), (497, 500, 414, 405), (656, 659, 409, 400), (685, 688, 410, 401), (496, 499, 411, 402), (655, 658, 406, 397), (684, 687, 407, 398), (495, 498, 408, 399), (654, 657, 403, 394), (683, 686, 404, 395), (494, 497, 405, 396), (653, 656, 400, 391), (682, 685, 401, 392), (493, 496, 402, 393), (652, 655, 397, 388), (681, 684, 398, 389), (492, 495, 399, 390), (651, 654, 394, 385), (680, 683, 395, 386), (491, 494, 396, 387), (650, 653, 391, 382), (679, 682, 392, 383), (490, 493, 393, 384), (649, 652, 388, 376), (678, 681, 389, 377), (488, 492, 390, 378), (648, 651, 385, 373), (677, 680, 386, 374), (487, 491, 387, 375), (647, 650, 382, 370), (676, 679, 383, 371), (486, 490, 384, 372), (642, 649, 376, 381), (703, 678, 377, 380), (489, 488, 378, 379), (646, 648, 373, 367), (675, 677, 374, 368), (485, 487, 375, 369), (645, 647, 370, 364), (674, 676, 371, 365), (484, 486, 372, 366), (644, 646, 367, 358), (673, 675, 368, 359), (482, 485, 369, 360), (643, 645, 364, 352), (672, 674, 365, 353), (480, 484, 366, 354), (641, 644, 358, 363), (702, 673, 359, 362), (483, 482, 360, 361), (640, 643, 352, 357), (701, 672, 353, 356), (481, 480, 354, 355), (357, 352, 448, 449), (363, 358, 450, 451), (352, 364, 452, 448), (358, 367, 453, 450), (364, 370, 454, 452), (367, 373, 455, 453), (381, 376, 456, 457), (370, 382, 458, 454), (373, 385, 459, 455), (376, 388, 460, 456), (382, 391, 461, 458), (385, 394, 462, 459), (388, 397, 463, 460), (391, 400, 464, 461), (394, 403, 465, 462), (397, 406, 466, 463), (400, 409, 467, 464), (403, 412, 468, 465), (406, 415, 469, 466), (409, 381, 457, 467), (412, 418, 470, 468), (415, 421, 471, 469), (418, 424, 472, 470), (421, 427, 473, 471), (424, 430, 474, 472), (427, 433, 475, 473), (430, 436, 476, 474), (433, 439, 477, 475), (436, 442, 478, 476), (439, 445, 479, 477), (442, 357, 449, 478), (445, 363, 451, 479), (544, 547, 480, 481), (545, 548, 482, 483), (547, 549, 484, 480), (548, 550, 485, 482), (549, 551, 486, 484), (550, 552, 487, 485), (546, 553, 488, 489), (551, 554, 490, 486), (552, 555, 491, 487), (553, 556, 492, 488), (554, 557, 493, 490), (555, 558, 494, 491), (556, 559, 495, 492), (557, 560, 496, 493), (558, 561, 497, 494), (559, 562, 498, 495), (560, 563, 499, 496), (561, 564, 500, 497), (562, 565, 501, 498), (563, 546, 489, 499), (564, 566, 502, 500), (565, 567, 503, 501), (566, 568, 504, 502), (567, 569, 505, 503), (568, 570, 506, 504), (569, 571, 507, 505), (570, 572, 508, 506), (571, 573, 509, 507), (572, 574, 510, 508), (573, 575, 511, 509), (574, 544, 481, 510), (575, 545, 483, 511), (449, 448, 512, 541), (451, 450, 513, 542), (448, 452, 514, 512), (450, 453, 515, 513), (452, 454, 516, 514), (453, 455, 517, 515), (457, 456, 518, 543), (454, 458, 519, 516), (455, 459, 520, 517), (456, 460, 521, 518), (458, 461, 522, 519), (459, 462, 523, 520), (460, 463, 524, 521), (461, 464, 525, 522), (462, 465, 526, 523), (463, 466, 527, 524), (464, 467, 528, 525), (465, 468, 529, 526), (466, 469, 530, 527), (467, 457, 543, 528), (468, 470, 531, 529), (469, 471, 532, 530), (470, 472, 533, 531), (471, 473, 534, 532), (472, 474, 535, 533), (473, 475, 536, 534), (474, 476, 537, 535), (475, 477, 538, 536), (476, 478, 539, 537), (477, 479, 540, 538), (478, 449, 541, 539), (479, 451, 542, 540), (735, 705, 545, 575), (734, 704, 544, 574), (733, 735, 575, 573), (732, 734, 574, 572), (731, 733, 573, 571), (730, 732, 572, 570), (729, 731, 571, 569), (728, 730, 570, 568), (727, 729, 569, 567), (726, 728, 568, 566), (725, 727, 567, 565), (724, 726, 566, 564), (723, 706, 546, 563), (722, 725, 565, 562), (721, 724, 564, 561), (720, 723, 563, 560), (719, 722, 562, 559), (718, 721, 561, 558), (717, 720, 560, 557), (716, 719, 559, 556), (715, 718, 558, 555), (714, 717, 557, 554), (713, 716, 556, 553), (712, 715, 555, 552), (711, 714, 554, 551), (706, 713, 553, 546), (710, 712, 552, 550), (709, 711, 551, 549), (708, 710, 550, 548), (707, 709, 549, 547), (705, 708, 548, 545), (704, 707, 547, 544), (320, 321, 577, 576), (347, 348, 604, 603), (334, 335, 591, 590), (321, 322, 578, 577), (348, 349, 605, 604), (335, 336, 592, 591), (322, 323, 579, 578), (349, 350, 606, 605), (336, 337, 593, 592), (323, 324, 580, 579), (350, 351, 607, 606), (337, 338, 594, 593), (324, 325, 581, 580), (351, 320, 576, 607), (338, 339, 595, 594), (325, 326, 582, 581), (339, 340, 596, 595), (326, 327, 583, 582), (340, 341, 597, 596), (327, 328, 584, 583), (341, 342, 598, 597), (328, 329, 585, 584), (342, 343, 599, 598), (329, 330, 586, 585), (343, 344, 600, 599), (330, 331, 587, 586), (344, 345, 601, 600), (331, 332, 588, 587), (345, 346, 602, 601), (332, 333, 589, 588), (346, 347, 603, 602), (333, 334, 590, 589), (6, 5, 637, 608), (20, 19, 638, 609), (7, 6, 608, 610), (21, 20, 609, 611), (8, 7, 610, 612), (22, 21, 611, 613), (9, 8, 612, 614), (23, 22, 613, 615), (10, 9, 614, 616), (24, 23, 615, 617), (11, 10, 616, 618), (25, 24, 617, 619), (12, 11, 618, 620), (26, 25, 619, 621), (13, 12, 620, 622), (27, 26, 621, 623), (14, 13, 622, 624), (1, 0, 639, 625), (28, 27, 623, 626), (15, 14, 624, 627), (2, 1, 625, 628), (29, 28, 626, 629), (16, 15, 627, 630), (3, 2, 628, 631), (30, 29, 629, 632), (17, 16, 630, 633), (4, 3, 631, 634), (31, 30, 632, 635), (18, 17, 633, 636), (5, 4, 634, 637), (0, 31, 635, 639), (19, 18, 636, 638), (312, 313, 643, 640), (299, 300, 644, 641), (313, 314, 645, 643), (300, 301, 646, 644), (314, 315, 647, 645), (301, 302, 648, 646), (288, 289, 649, 642), (315, 316, 650, 647), (302, 303, 651, 648), (289, 290, 652, 649), (316, 317, 653, 650), (303, 304, 654, 651), (290, 291, 655, 652), (317, 318, 656, 653), (304, 305, 657, 654), (291, 292, 658, 655), (318, 319, 659, 656), (305, 306, 660, 657), (292, 293, 661, 658), (319, 288, 642, 659), (306, 307, 662, 660), (293, 294, 663, 661), (307, 308, 664, 662), (294, 295, 665, 663), (308, 309, 666, 664), (295, 296, 667, 665), (309, 310, 668, 666), (296, 297, 669, 667), (310, 311, 670, 668), (297, 298, 671, 669), (311, 312, 640, 670), (298, 299, 641, 671), (541, 512, 672, 701), (542, 513, 673, 702), (512, 514, 674, 672), (513, 515, 675, 673), (514, 516, 676, 674), (515, 517, 677, 675), (543, 518, 678, 703), (516, 519, 679, 676), (517, 520, 680, 677), (518, 521, 681, 678), (519, 522, 682, 679), (520, 523, 683, 680), (521, 524, 684, 681), (522, 525, 685, 682), (523, 526, 686, 683), (524, 527, 687, 684), (525, 528, 688, 685), (526, 529, 689, 686), (527, 530, 690, 687), (528, 543, 703, 688), (529, 531, 691, 689), (530, 532, 692, 690), (531, 533, 693, 691), (532, 534, 694, 692), (533, 535, 695, 693), (534, 536, 696, 694), (535, 537, 697, 695), (536, 538, 698, 696), (537, 539, 699, 697), (538, 540, 700, 698), (539, 541, 701, 699), (540, 542, 702, 700), (356, 353, 707, 704), (362, 359, 708, 705), (353, 365, 709, 707), (359, 368, 710, 708), (365, 371, 711, 709), (368, 374, 712, 710), (380, 377, 713, 706), (371, 383, 714, 711), (374, 386, 715, 712), (377, 389, 716, 713), (383, 392, 717, 714), (386, 395, 718, 715), (389, 398, 719, 716), (392, 401, 720, 717), (395, 404, 721, 718), (398, 407, 722, 719), (401, 410, 723, 720), (404, 413, 724, 721), (407, 416, 725, 722), (410, 380, 706, 723), (413, 419, 726, 724), (416, 422, 727, 725), (419, 425, 728, 726), (422, 428, 729, 727), (425, 431, 730, 728), (428, 434, 731, 729), (431, 437, 732, 730), (434, 440, 733, 731), (437, 443, 734, 732), (440, 446, 735, 733), (443, 356, 704, 734), (446, 362, 705, 735), (447, 361, 766, 764), (444, 355, 765, 763), (441, 447, 764, 762), (438, 444, 763, 761), (435, 441, 762, 760), (432, 438, 761, 759), (429, 435, 760, 758), (426, 432, 759, 757), (423, 429, 758, 756), (420, 426, 757, 755), (417, 423, 756, 754), (414, 420, 755, 753), (411, 379, 767, 752), (408, 417, 754, 751), (405, 414, 753, 750), (402, 411, 752, 749), (399, 408, 751, 748), (396, 405, 750, 747), (393, 402, 749, 746), (390, 399, 748, 745), (387, 396, 747, 744), (384, 393, 746, 743), (378, 390, 745, 742), (375, 387, 744, 741), (372, 384, 743, 740), (379, 378, 742, 767), (369, 375, 741, 739), (366, 372, 740, 738), (360, 369, 739, 737), (354, 366, 738, 736), (361, 360, 737, 766), (355, 354, 736, 765)])
_uv = me_circle.uv_layers.new(name='UVMap')
_uv.uv.foreach_set('vector', [0.0, 0.0, 0.0, 0.0, 0.0, 0.0, 0.0, 0.0, 0.0, 0.0, 0.0, 0.0, 0.0, 0.0, 0.0, 0.0, 0.0, 0.0, 0.0, 0.0, 0.0, 0.0, 0.0, 0.0, 0.0, 0.0, 0.0, 0.0, 0.0, 0.0, 0.0, 0.0, 0.0, 0.0, 0.0, 0.0, 0.0, 0.0, 0.0, 0.0, 0.0, 0.0, 0.0, 0.0, 0.0, 0.0, 0.0, 0.0, 0.0, 0.0, 0.0, 0.0, 0.0, 0.0, 0.0, 0.0, 0.0, 0.0, 0.0, 0.0, 0.0, 0.0, 0.0, 0.0, 0.0, 0.0, 0.0, 0.0, 0.0, 0.0, 0.0, 0.0, 0.0, 0.0, 0.0, 0.0, 0.0, 0.0, 0.0, 0.0, 0.0, 0.0, 0.0, 0.0, 0.0, 0.0, 0.0, 0.0, 0.0, 0.0, 0.0, 0.0, 0.0, 0.0, 0.0, 0.0, 0.0, 0.0, 0.0, 0.0, 0.0, 0.0, 0.0, 0.0, 0.0, 0.0, 0.0, 0.0, 0.0, 0.0, 0.0, 0.0, 0.0, 0.0, 0.0, 0.0, 0.0, 0.0, 0.0, 0.0, 0.0, 0.0, 0.0, 0.0, 0.0, 0.0, 0.0, 0.0, 0.0, 0.0, 0.0, 0.0, 0.0, 0.0, 0.0, 0.0, 0.0, 0.0, 0.0, 0.0, 0.0, 0.0, 0.0, 0.0, 0.0, 0.0, 0.0, 0.0, 0.0, 0.0, 0.0, 0.0, 0.0, 0.0, 0.0, 0.0, 0.0, 0.0, 0.0, 0.0, 0.0, 0.0, 0.0, 0.0, 0.0, 0.0, 0.0, 0.0, 0.0, 0.0, 0.0, 0.0, 0.0, 0.0, 0.0, 0.0, 0.0, 0.0, 0.0, 0.0, 0.0, 0.0, 0.0, 0.0, 0.0, 0.0, 0.0, 0.0, 0.0, 0.0, 0.0, 0.0, 0.0, 0.0, 0.0, 0.0, 0.0, 0.0, 0.0, 0.0, 0.0, 0.0, 0.0, 0.0, 0.0, 0.0, 0.0, 0.0, 0.0, 0.0, 0.0, 0.0, 0.0, 0.0, 0.0, 0.0, 0.0, 0.0, 0.0, 0.0, 0.0, 0.0, 0.0, 0.0, 0.0, 0.0, 0.0, 0.0, 0.0, 0.0, 0.0, 0.0, 0.0, 0.0, 0.0, 0.0, 0.0, 0.0, 0.0, 0.0, 0.0, 0.0, 0.0, 0.0, 0.0, 0.0, 0.0, 0.0, 0.0, 0.0, 0.0, 0.0, 0.0, 0.0, 0.0, 0.0, 0.0, 0.0, 0.0, 0.0, 0.0, 0.0, 0.0, 0.0, 0.0, 0.0, 0.0, 0.0, 0.0, 0.0, 0.0, 0.0, 0.0, 0.0, 0.0, 0.0, 0.0, 0.0, 0.0, 0.0, 0.0, 0.0, 0.0, 0.0, 0.0, 0.0, 0.0, 0.0, 0.0, 0.0, 0.0, 0.0, 0.0, 0.0, 0.0, 0.0, 0.0, 0.0, 0.0, 0.0, 0.0, 0.0, 0.0, 0.0, 0.0, 0.0, 0.0, 0.0, 0.0, 0.0, 0.0, 0.0, 0.0, 0.0, 0.0, 0.0, 0.0, 0.0, 0.0, 0.0, 0.0, 0.0, 0.0, 0.0, 0.0, 0.0, 0.0, 0.0, 0.0, 0.0, 0.0, 0.0, 0.0, 0.0, 0.0, 0.0, 0.0, 0.0, 0.0, 0.0, 0.0, 0.0, 0.0, 0.0, 0.0, 0.0, 0.0, 0.0, 0.0, 0.0, 0.0, 0.0, 0.0, 0.0, 0.0, 0.0, 0.0, 0.0, 0.0, 0.0, 0.0, 0.0, 0.0, 0.0, 0.0, 0.0, 0.0, 0.0, 0.0, 0.0, 0.0, 0.0, 0.0, 0.0, 0.0, 0.0, 0.0, 0.0, 0.0, 0.0, 0.0, 0.0, 0.0, 0.0, 0.0, 0.0, 0.0, 0.0, 0.0, 0.0, 0.0, 0.0, 0.0, 0.0, 0.0, 0.0, 0.0, 0.0, 0.0, 0.0, 0.0, 0.0, 0.0, 0.0, 0.0, 0.0, 0.0, 0.0, 0.0, 0.0, 0.0, 0.0, 0.0, 0.0, 0.0, 0.0, 0.0, 0.0, 0.0, 0.0, 0.0, 0.0, 0.0, 0.0, 0.0, 0.0, 0.0, 0.0, 0.0, 0.0, 0.0, 0.0, 0.0, 0.0, 0.0, 0.0, 0.0, 0.0, 0.0, 0.0, 0.0, 0.0, 0.0, 0.0, 0.0, 0.0, 0.0, 0.0, 0.0, 0.0, 0.0, 0.0, 0.0, 0.0, 0.0, 0.0, 0.0, 0.0, 0.0, 0.0, 0.0, 0.0, 0.0, 0.0, 0.0, 0.0, 0.0, 0.0, 0.0, 0.0, 0.0, 0.0, 0.0, 0.0, 0.0, 0.0, 0.0, 0.0, 0.0, 0.0, 0.0, 0.0, 0.0, 0.0, 0.0, 0.0, 0.0, 0.0, 0.0, 0.0, 0.0, 0.0, 0.0, 0.0, 0.0, 0.0, 0.0, 0.0, 0.0, 0.0, 0.0, 0.0, 0.0, 0.0, 0.0, 0.0, 0.0, 0.0, 0.0, 0.0, 0.0, 0.0, 0.0, 0.0, 0.0, 0.0, 0.0, 0.0, 0.0, 0.0, 0.0, 0.0, 0.0, 0.0, 0.0, 0.0, 0.0, 0.0, 0.0, 0.0, 0.0, 0.0, 0.0, 0.0, 0.0, 0.0, 0.0, 0.0, 0.0, 0.0, 0.0, 0.0, 0.0, 0.0, 0.0, 0.0, 0.0, 0.0, 0.0, 0.0, 0.0, 0.0, 0.0, 0.0, 0.0, 0.0, 0.0, 0.0, 0.0, 0.0, 0.0, 0.0, 0.0, 0.0, 0.0, 0.0, 0.0, 0.0, 0.0, 0.0, 0.0, 0.0, 0.0, 0.0, 0.0, 0.0, 0.0, 0.0, 0.0, 0.0, 0.0, 0.0, 0.0, 0.0, 0.0, 0.0, 0.0, 0.0, 0.0, 0.0, 0.0, 0.0, 0.0, 0.0, 0.0, 0.0, 0.0, 0.0, 0.0, 0.0, 0.0, 0.0, 0.0, 0.0, 0.0, 0.0, 0.0, 0.0, 0.0, 0.0, 0.0, 0.0, 0.0, 0.0, 0.0, 0.0, 0.0, 0.0, 0.0, 0.0, 0.0, 0.0, 0.0, 0.0, 0.0, 0.0, 0.0, 0.0, 0.0, 0.0, 0.0, 0.0, 0.0, 0.0, 0.0, 0.0, 0.0, 0.0, 0.0, 0.0, 0.0, 0.0, 0.0, 0.0, 0.0, 0.0, 0.0, 0.0, 0.0, 0.0, 0.0, 0.0, 0.0, 0.0, 0.0, 0.0, 0.0, 0.0, 0.0, 0.0, 0.0, 0.0, 0.0, 0.0, 0.0, 0.0, 0.0, 0.0, 0.0, 0.0, 0.0, 0.0, 0.0, 0.0, 0.0, 0.0, 0.0, 0.0, 0.0, 0.0, 0.0, 0.0, 0.0, 0.0, 0.0, 0.0, 0.0, 0.0, 0.0, 0.0, 0.0, 0.0, 0.0, 0.0, 0.0, 0.0, 0.0, 0.0, 0.0, 0.0, 0.0, 0.0, 0.0, 0.0, 0.0, 0.0, 0.0, 0.0, 0.0, 0.0, 0.0, 0.0, 0.0, 0.0, 0.0, 0.0, 0.0, 0.0, 0.0, 0.0, 0.0, 0.0, 0.0, 0.0, 0.0, 0.0, 0.0, 0.0, 0.0, 0.0, 0.0, 0.0, 0.0, 0.0, 0.0, 0.0, 0.0, 0.0, 0.0, 0.0, 0.0, 0.0, 0.0, 0.0, 0.0, 0.0, 0.0, 0.0, 0.0, 0.0, 0.0, 0.0, 0.0, 0.0, 0.0, 0.0, 0.0, 0.0, 0.0, 0.0, 0.0, 0.0, 0.0, 0.0, 0.0, 0.0, 0.0, 0.0, 0.0, 0.0, 0.0, 0.0, 0.0, 0.0, 0.0, 0.0, 0.0, 0.0, 0.0, 0.0, 0.0, 0.0, 0.0, 0.0, 0.0, 0.0, 0.0, 0.0, 0.0, 0.0, 0.0, 0.0, 0.0, 0.0, 0.0, 0.0, 0.0, 0.0, 0.0, 0.0, 0.0, 0.0, 0.0, 0.0, 0.0, 0.0, 0.0, 0.0, 0.0, 0.0, 0.0, 0.0, 0.0, 0.0, 0.0, 0.0, 0.0, 0.0, 0.0, 0.0, 0.0, 0.0, 0.0, 0.0, 0.0, 0.0, 0.0, 0.0, 0.0, 0.0, 0.0, 0.0, 0.0, 0.0, 0.0, 0.0, 0.0, 0.0, 0.0, 0.0, 0.0, 0.0, 0.0, 0.0, 0.0, 0.0, 0.0, 0.0, 0.0, 0.0, 0.0, 0.0, 0.0, 0.0, 0.0, 0.0, 0.0, 0.0, 0.0, 0.0, 0.0, 0.0, 0.0, 0.0, 0.0, 0.0, 0.0, 0.0, 0.0, 0.0, 0.0, 0.0, 0.0, 0.0, 0.0, 0.0, 0.0, 0.0, 0.0, 0.0, 0.0, 0.0, 0.0, 0.0, 0.0, 0.0, 0.0, 0.0, 0.0, 0.0, 0.0, 0.0, 0.0, 0.0, 0.0, 0.0, 0.0, 0.0, 0.0, 0.0, 0.0, 0.0, 0.0, 0.0, 0.0, 0.0, 0.0, 0.0, 0.0, 0.0, 0.0, 0.0, 0.0, 0.0, 0.0, 0.0, 0.0, 0.0, 0.0, 0.0, 0.0, 0.0, 0.0, 0.0, 0.0, 0.0, 0.0, 0.0, 0.0, 0.0, 0.0, 0.0, 0.0, 0.0, 0.0, 0.0, 0.0, 0.0, 0.0, 0.0, 0.0, 0.0, 0.0, 0.0, 0.0, 0.0, 0.0, 0.0, 0.0, 0.0, 0.0, 0.0, 0.0, 0.0, 0.0, 0.0, 0.0, 0.0, 0.0, 0.0, 0.0, 0.0, 0.0, 0.0, 0.0, 0.0, 0.0, 0.0, 0.0, 0.0, 0.0, 0.0, 0.0, 0.0, 0.0, 0.0, 0.0, 0.0, 0.0, 0.0, 0.0, 0.0, 0.0, 0.0, 0.0, 0.0, 0.0, 0.0, 0.0, 0.0, 0.0, 0.0, 0.0, 0.0, 0.0, 0.0, 0.0, 0.0, 0.0, 0.0, 0.0, 0.0, 0.0, 0.0, 0.0, 0.0, 0.0, 0.0, 0.0, 0.0, 0.0, 0.0, 0.0, 0.0, 0.0, 0.0, 0.0, 0.0, 0.0, 0.0, 0.0, 0.0, 0.0, 0.0, 0.0, 0.0, 0.0, 0.0, 0.0, 0.0, 0.0, 0.0, 0.0, 0.0, 0.0, 0.0, 0.0, 0.0, 0.0, 0.0, 0.0, 0.0, 0.0, 0.0, 0.0, 0.0, 0.0, 0.0, 0.0, 0.0, 0.0, 0.0, 0.0, 0.0, 0.0, 0.0, 0.0, 0.0, 0.0, 0.0, 0.0, 0.0, 0.0, 0.0, 0.0, 0.0, 0.0, 0.0, 0.0, 0.0, 0.0, 0.0, 0.0, 0.0, 0.0, 0.0, 0.0, 0.0, 0.0, 0.0, 0.0, 0.0, 0.0, 0.0, 0.0, 0.0, 0.0, 0.0, 0.0, 0.0, 0.0, 0.0, 0.0, 0.0, 0.0, 0.0, 0.0, 0.0, 0.0, 0.0, 0.0, 0.0, 0.0, 0.0, 0.0, 0.0, 0.0, 0.0, 0.0, 0.0, 0.0, 0.0, 0.0, 0.0, 0.0, 0.0, 0.0, 0.0, 0.0, 0.0, 0.0, 0.0, 0.0, 0.0, 0.0, 0.0, 0.0, 0.0, 0.0, 0.0, 0.0, 0.0, 0.0, 0.0, 0.0, 0.0, 0.0, 0.0, 0.0, 0.0, 0.0, 0.0, 0.0, 0.0, 0.0, 0.0, 0.0, 0.0, 0.0, 0.0, 0.0, 0.0, 0.0, 0.0, 0.0, 0.0, 0.0, 0.0, 0.0, 0.0, 0.0, 0.0, 0.0, 0.0, 0.0, 0.0, 0.0, 0.0, 0.0, 0.0, 0.0, 0.0, 0.0, 0.0, 0.0, 0.0, 0.0, 0.0, 0.0, 0.0, 0.0, 0.0, 0.0, 0.0, 0.0, 0.0, 0.0, 0.0, 0.0, 0.0, 0.0, 0.0, 0.0, 0.0, 0.0, 0.0, 0.0, 0.0, 0.0, 0.0, 0.0, 0.0, 0.0, 0.0, 0.0, 0.0, 0.0, 0.0, 0.0, 0.0, 0.0, 0.0, 0.0, 0.0, 0.0, 0.0, 0.0, 0.0, 0.0, 0.0, 0.0, 0.0, 0.0, 0.0, 0.0, 0.0, 0.0, 0.0, 0.0, 0.0, 0.0, 0.0, 0.0, 0.0, 0.0, 0.0, 0.0, 0.0, 0.0, 0.0, 0.0, 0.0, 0.0, 0.0, 0.0, 0.0, 0.0, 0.0, 0.0, 0.0, 0.0, 0.0, 0.0, 0.0, 0.0, 0.0, 0.0, 0.0, 0.0, 0.0, 0.0, 0.0, 0.0, 0.0, 0.0, 0.0, 0.0, 0.0, 0.0, 0.0, 0.0, 0.0, 0.0, 0.0, 0.0, 0.0, 0.0, 0.0, 0.0, 0.0, 0.0, 0.0, 0.0, 0.0, 0.0, 0.0, 0.0, 0.0, 0.0, 0.0, 0.0, 0.0, 0.0, 0.0, 0.0, 0.0, 0.0, 0.0, 0.0, 0.0, 0.0, 0.0, 0.0, 0.0, 0.0, 0.0, 0.0, 0.0, 0.0, 0.0, 0.0, 0.0, 0.0, 0.0, 0.0, 0.0, 0.0, 0.0, 0.0, 0.0, 0.0, 0.0, 0.0, 0.0, 0.0, 0.0, 0.0, 0.0, 0.0, 0.0, 0.0, 0.0, 0.0, 0.0, 0.0, 0.0, 0.0, 0.0, 0.0, 0.0, 0.0, 0.0, 0.0, 0.0, 0.0, 0.0, 0.0, 0.0, 0.0, 0.0, 0.0, 0.0, 0.0, 0.0, 0.0, 0.0, 0.0, 0.0, 0.0, 0.0, 0.0, 0.0, 0.0, 0.0, 0.0, 0.0, 0.0, 0.0, 0.0, 0.0, 0.0, 0.0, 0.0, 0.0, 0.0, 0.0, 0.0, 0.0, 0.0, 0.0, 0.0, 0.0, 0.0, 0.0, 0.0, 0.0, 0.0, 0.0, 0.0, 0.0, 0.0, 0.0, 0.0, 0.0, 0.0, 0.0, 0.0, 0.0, 0.0, 0.0, 0.0, 0.0, 0.0, 0.0, 0.0, 0.0, 0.0, 0.0, 0.0, 0.0, 0.0, 0.0, 0.0, 0.0, 0.0, 0.0, 0.0, 0.0, 0.0, 0.0, 0.0, 0.0, 0.0, 0.0, 0.0, 0.0, 0.0, 0.0, 0.0, 0.0, 0.0, 0.0, 0.0, 0.0, 0.0, 0.0, 0.0, 0.0, 0.0, 0.0, 0.0, 0.0, 0.0, 0.0, 0.0, 0.0, 0.0, 0.0, 0.0, 0.0, 0.0, 0.0, 0.0, 0.0, 0.0, 0.0, 0.0, 0.0, 0.0, 0.0, 0.0, 0.0, 0.0, 0.0, 0.0, 0.0, 0.0, 0.0, 0.0, 0.0, 0.0, 0.0, 0.0, 0.0, 0.0, 0.0, 0.0, 0.0, 0.0, 0.0, 0.0, 0.0, 0.0, 0.0, 0.0, 0.0, 0.0, 0.0, 0.0, 0.0, 0.0, 0.0, 0.0, 0.0, 0.0, 0.0, 0.0, 0.0, 0.0, 0.0, 0.0, 0.0, 0.0, 0.0, 0.0, 0.0, 0.0, 0.0, 0.0, 0.0, 0.0, 0.0, 0.0, 0.0, 0.0, 0.0, 0.0, 0.0, 0.0, 0.0, 0.0, 0.0, 0.0, 0.0, 0.0, 0.0, 0.0, 0.0, 0.0, 0.0, 0.0, 0.0, 0.0, 0.0, 0.0, 0.0, 0.0, 0.0, 0.0, 0.0, 0.0, 0.0, 0.0, 0.0, 0.0, 0.0, 0.0, 0.0, 0.0, 0.0, 0.0, 0.0, 0.0, 0.0, 0.0, 0.0, 0.0, 0.0, 0.0, 0.0, 0.0, 0.0, 0.0, 0.0, 0.0, 0.0, 0.0, 0.0, 0.0, 0.0, 0.0, 0.0, 0.0, 0.0, 0.0, 0.0, 0.0, 0.0, 0.0, 0.0, 0.0, 0.0, 0.0, 0.0, 0.0, 0.0, 0.0, 0.0, 0.0, 0.0, 0.0, 0.0, 0.0, 0.0, 0.0, 0.0, 0.0, 0.0, 0.0, 0.0, 0.0, 0.0, 0.0, 0.0, 0.0, 0.0, 0.0, 0.0, 0.0, 0.0, 0.0, 0.0, 0.0, 0.0, 0.0, 0.0, 0.0, 0.0, 0.0, 0.0, 0.0, 0.0, 0.0, 0.0, 0.0, 0.0, 0.0, 0.0, 0.0, 0.0, 0.0, 0.0, 0.0, 0.0, 0.0, 0.0, 0.0, 0.0, 0.0, 0.0, 0.0, 0.0, 0.0, 0.0, 0.0, 0.0, 0.0, 0.0, 0.0, 0.0, 0.0, 0.0, 0.0, 0.0, 0.0, 0.0, 0.0, 0.0, 0.0, 0.0, 0.0, 0.0, 0.0, 0.0, 0.0, 0.0, 0.0, 0.0, 0.0, 0.0, 0.0, 0.0, 0.0, 0.0, 0.0, 0.0, 0.0, 0.0, 0.0, 0.0, 0.0, 0.0, 0.0, 0.0, 0.0, 0.0, 0.0, 0.0, 0.0, 0.0, 0.0, 0.0, 0.0, 0.0, 0.0, 0.0, 0.0, 0.0, 0.0, 0.0, 0.0, 0.0, 0.0, 0.0, 0.0, 0.0, 0.0, 0.0, 0.0, 0.0, 0.0, 0.0, 0.0, 0.0, 0.0, 0.0, 0.0, 0.0, 0.0, 0.0, 0.0, 0.0, 0.0, 0.0, 0.0, 0.0, 0.0, 0.0, 0.0, 0.0, 0.0, 0.0, 0.0, 0.0, 0.0, 0.0, 0.0, 0.0, 0.0, 0.0, 0.0, 0.0, 0.0, 0.0, 0.0, 0.0, 0.0, 0.0, 0.0, 0.0, 0.0, 0.0, 0.0, 0.0, 0.0, 0.0, 0.0, 0.0, 0.0, 0.0, 0.0, 0.0, 0.0, 0.0, 0.0, 0.0, 0.0, 0.0, 0.0, 0.0, 0.0, 0.0, 0.0, 0.0, 0.0, 0.0, 0.0, 0.0, 0.0, 0.0, 0.0, 0.0, 0.0, 0.0, 0.0, 0.0, 0.0, 0.0, 0.0, 0.0, 0.0, 0.0, 0.0, 0.0, 0.0, 0.0, 0.0, 0.0, 0.0, 0.0, 0.0, 0.0, 0.0, 0.0, 0.0, 0.0, 0.0, 0.0, 0.0, 0.0, 0.0, 0.0, 0.0, 0.0, 0.0, 0.0, 0.0, 0.0, 0.0, 0.0, 0.0, 0.0, 0.0, 0.0, 0.0, 0.0, 0.0, 0.0, 0.0, 0.0, 0.0, 0.0, 0.0, 0.0, 0.0, 0.0, 0.0, 0.0, 0.0, 0.0, 0.0, 0.0, 0.0, 0.0, 0.0, 0.0, 0.0, 0.0, 0.0, 0.0, 0.0, 0.0, 0.0, 0.0, 0.0, 0.0, 0.0, 0.0, 0.0, 0.0, 0.0, 0.0, 0.0, 0.0, 0.0, 0.0, 0.0, 0.0, 0.0, 0.0, 0.0, 0.0, 0.0, 0.0, 0.0, 0.0, 0.0, 0.0, 0.0, 0.0, 0.0, 0.0, 0.0, 0.0, 0.0, 0.0, 0.0, 0.0, 0.0, 0.0, 0.0, 0.0, 0.0, 0.0, 0.0, 0.0, 0.0, 0.0, 0.0, 0.0, 0.0, 0.0, 0.0, 0.0, 0.0, 0.0, 0.0, 0.0, 0.0, 0.0, 0.0, 0.0, 0.0, 0.0, 0.0, 0.0, 0.0, 0.0, 0.0, 0.0, 0.0, 0.0, 0.0, 0.0, 0.0, 0.0, 0.0, 0.0, 0.0, 0.0, 0.0, 0.0, 0.0, 0.0, 0.0, 0.0, 0.0, 0.0, 0.0, 0.0, 0.0, 0.0, 0.0, 0.0, 0.0, 0.0, 0.0, 0.0, 0.0, 0.0, 0.0, 0.0, 0.0, 0.0, 0.0, 0.0, 0.0, 0.0, 0.0, 0.0, 0.0, 0.0, 0.0, 0.0, 0.0, 0.0, 0.0, 0.0, 0.0, 0.0, 0.0, 0.0, 0.0, 0.0, 0.0, 0.0, 0.0, 0.0, 0.0, 0.0, 0.0, 0.0, 0.0, 0.0, 0.0, 0.0, 0.0, 0.0, 0.0, 0.0, 0.0, 0.0, 0.0, 0.0, 0.0, 0.0, 0.0, 0.0, 0.0, 0.0, 0.0, 0.0, 0.0, 0.0, 0.0, 0.0, 0.0, 0.0, 0.0, 0.0, 0.0, 0.0, 0.0, 0.0, 0.0, 0.0, 0.0, 0.0, 0.0, 0.0, 0.0, 0.0, 0.0, 0.0, 0.0, 0.0, 0.0, 0.0, 0.0, 0.0, 0.0, 0.0, 0.0, 0.0, 0.0, 0.0, 0.0, 0.0, 0.0, 0.0, 0.0, 0.0, 0.0, 0.0, 0.0, 0.0, 0.0, 0.0, 0.0, 0.0, 0.0, 0.0, 0.0, 0.0, 0.0, 0.0, 0.0, 0.0, 0.0, 0.0, 0.0, 0.0, 0.0, 0.0, 0.0, 0.0, 0.0, 0.0, 0.0, 0.0, 0.0, 0.0, 0.0, 0.0, 0.0, 0.0, 0.0, 0.0, 0.0, 0.0, 0.0, 0.0, 0.0, 0.0, 0.0, 0.0, 0.0, 0.0, 0.0, 0.0, 0.0, 0.0, 0.0, 0.0, 0.0, 0.0, 0.0, 0.0, 0.0, 0.0, 0.0, 0.0, 0.0, 0.0, 0.0, 0.0, 0.0, 0.0, 0.0, 0.0, 0.0, 0.0, 0.0, 0.0, 0.0, 0.0, 0.0, 0.0, 0.0, 0.0, 0.0, 0.0, 0.0, 0.0, 0.0, 0.0, 0.0, 0.0, 0.0, 0.0, 0.0, 0.0, 0.0, 0.0, 0.0, 0.0, 0.0, 0.0, 0.0, 0.0, 0.0, 0.0, 0.0, 0.0, 0.0, 0.0, 0.0, 0.0, 0.0, 0.0, 0.0, 0.0, 0.0, 0.0, 0.0, 0.0, 0.0, 0.0, 0.0, 0.0, 0.0, 0.0, 0.0, 0.0, 0.0, 0.0, 0.0, 0.0, 0.0, 0.0, 0.0, 0.0, 0.0, 0.0, 0.0, 0.0, 0.0, 0.0, 0.0, 0.0, 0.0, 0.0, 0.0, 0.0, 0.0, 0.0, 0.0, 0.0, 0.0, 0.0, 0.0, 0.0, 0.0, 0.0, 0.0, 0.0, 0.0, 0.0, 0.0, 0.0, 0.0, 0.0, 0.0, 0.0, 0.0, 0.0, 0.0, 0.0, 0.0, 0.0, 0.0, 0.0, 0.0, 0.0, 0.0, 0.0, 0.0, 0.0, 0.0, 0.0, 0.0, 0.0, 0.0, 0.0, 0.0, 0.0, 0.0, 0.0, 0.0, 0.0, 0.0, 0.0, 0.0, 0.0, 0.0, 0.0, 0.0, 0.0, 0.0, 0.0, 0.0, 0.0, 0.0, 0.0, 0.0, 0.0, 0.0, 0.0, 0.0, 0.0, 0.0, 0.0, 0.0, 0.0, 0.0, 0.0, 0.0, 0.0, 0.0, 0.0, 0.0, 0.0, 0.0, 0.0, 0.0, 0.0, 0.0, 0.0, 0.0, 0.0, 0.0, 0.0, 0.0, 0.0, 0.0, 0.0, 0.0, 0.0, 0.0, 0.0, 0.0, 0.0, 0.0, 0.0, 0.0, 0.0, 0.0, 0.0, 0.0, 0.0, 0.0, 0.0, 0.0, 0.0, 0.0, 0.0, 0.0, 0.0, 0.0, 0.0, 0.0, 0.0, 0.0, 0.0, 0.0, 0.0, 0.0, 0.0, 0.0, 0.0, 0.0, 0.0, 0.0, 0.0, 0.0, 0.0, 0.0, 0.0, 0.0, 0.0, 0.0, 0.0, 0.0, 0.0, 0.0, 0.0, 0.0, 0.0, 0.0, 0.0, 0.0, 0.0, 0.0, 0.0, 0.0, 0.0, 0.0, 0.0, 0.0, 0.0, 0.0, 0.0, 0.0, 0.0, 0.0, 0.0, 0.0, 0.0, 0.0, 0.0, 0.0, 0.0, 0.0, 0.0, 0.0, 0.0, 0.0, 0.0, 0.0, 0.0, 0.0, 0.0, 0.0, 0.0, 0.0, 0.0, 0.0, 0.0, 0.0, 0.0, 0.0, 0.0, 0.0, 0.0, 0.0, 0.0, 0.0, 0.0, 0.0, 0.0, 0.0, 0.0, 0.0, 0.0, 0.0, 0.0, 0.0, 0.0, 0.0, 0.0, 0.0, 0.0, 0.0, 0.0, 0.0, 0.0, 0.0, 0.0, 0.0, 0.0, 0.0, 0.0, 0.0, 0.0, 0.0, 0.0, 0.0, 0.0, 0.0, 0.0, 0.0, 0.0, 0.0, 0.0, 0.0, 0.0, 0.0, 0.0, 0.0, 0.0, 0.0, 0.0, 0.0, 0.0, 0.0, 0.0, 0.0, 0.0, 0.0, 0.0, 0.0, 0.0, 0.0, 0.0, 0.0, 0.0, 0.0, 0.0, 0.0, 0.0, 0.0, 0.0, 0.0, 0.0, 0.0, 0.0, 0.0, 0.0, 0.0, 0.0, 0.0, 0.0, 0.0, 0.0, 0.0, 0.0, 0.0, 0.0, 0.0, 0.0, 0.0, 0.0, 0.0, 0.0, 0.0, 0.0, 0.0, 0.0, 0.0, 0.0, 0.0, 0.0, 0.0, 0.0, 0.0, 0.0, 0.0, 0.0, 0.0, 0.0, 0.0, 0.0, 0.0, 0.0, 0.0, 0.0, 0.0, 0.0, 0.0, 0.0, 0.0, 0.0, 0.0, 0.0, 0.0, 0.0, 0.0, 0.0, 0.0, 0.0, 0.0, 0.0, 0.0, 0.0, 0.0, 0.0, 0.0, 0.0, 0.0, 0.0, 0.0, 0.0, 0.0, 0.0, 0.0, 0.0, 0.0, 0.0, 0.0, 0.0, 0.0, 0.0, 0.0, 0.0, 0.0, 0.0, 0.0, 0.0, 0.0, 0.0, 0.0, 0.0, 0.0, 0.0, 0.0, 0.0, 0.0, 0.0, 0.0, 0.0, 0.0, 0.0, 0.0, 0.0, 0.0, 0.0, 0.0, 0.0, 0.0, 0.0, 0.0, 0.0, 0.0, 0.0, 0.0, 0.0, 0.0, 0.0, 0.0, 0.0, 0.0, 0.0, 0.0, 0.0, 0.0, 0.0, 0.0, 0.0, 0.0, 0.0, 0.0, 0.0, 0.0, 0.0, 0.0, 0.0, 0.0, 0.0, 0.0, 0.0, 0.0, 0.0, 0.0, 0.0, 0.0, 0.0, 0.0, 0.0, 0.0, 0.0, 0.0, 0.0, 0.0, 0.0, 0.0, 0.0, 0.0, 0.0, 0.0, 0.0, 0.0, 0.0, 0.0, 0.0, 0.0, 0.0, 0.0, 0.0, 0.0, 0.0, 0.0, 0.0, 0.0, 0.0, 0.0, 0.0, 0.0, 0.0, 0.0, 0.0, 0.0, 0.0, 0.0, 0.0, 0.0, 0.0, 0.0, 0.0, 0.0, 0.0, 0.0, 0.0, 0.0, 0.0, 0.0, 0.0, 0.0, 0.0, 0.0, 0.0, 0.0, 0.0, 0.0, 0.0, 0.0, 0.0, 0.0, 0.0, 0.0, 0.0, 0.0, 0.0, 0.0, 0.0, 0.0, 0.0, 0.0, 0.0, 0.0, 0.0, 0.0, 0.0, 0.0, 0.0, 0.0, 0.0, 0.0, 0.0, 0.0, 0.0, 0.0, 0.0, 0.0, 0.0, 0.0, 0.0, 0.0, 0.0, 0.0, 0.0, 0.0, 0.0, 0.0, 0.0, 0.0, 0.0, 0.0, 0.0, 0.0, 0.0, 0.0, 0.0, 0.0, 0.0, 0.0, 0.0, 0.0, 0.0, 0.0, 0.0, 0.0, 0.0, 0.0, 0.0, 0.0, 0.0, 0.0, 0.0, 0.0, 0.0, 0.0, 0.0, 0.0, 0.0, 0.0, 0.0, 0.0, 0.0, 0.0, 0.0, 0.0, 0.0, 0.0, 0.0, 0.0, 0.0, 0.0, 0.0, 0.0, 0.0, 0.0, 0.0, 0.0, 0.0, 0.0, 0.0, 0.0, 0.0, 0.0, 0.0, 0.0, 0.0, 0.0, 0.0, 0.0, 0.0, 0.0, 0.0, 0.0, 0.0, 0.0, 0.0, 0.0, 0.0, 0.0, 0.0, 0.0, 0.0, 0.0, 0.0, 0.0, 0.0, 0.0, 0.0, 0.0, 0.0, 0.0, 0.0, 0.0, 0.0, 0.0, 0.0, 0.0, 0.0, 0.0, 0.0, 0.0, 0.0, 0.0, 0.0, 0.0, 0.0, 0.0, 0.0, 0.0, 0.0, 0.0, 0.0, 0.0, 0.0, 0.0, 0.0, 0.0, 0.0, 0.0, 0.0, 0.0, 0.0, 0.0, 0.0, 0.0, 0.0, 0.0, 0.0, 0.0, 0.0, 0.0, 0.0, 0.0, 0.0, 0.0, 0.0, 0.0, 0.0, 0.0, 0.0, 0.0, 0.0, 0.0, 0.0, 0.0, 0.0, 0.0, 0.0, 0.0, 0.0, 0.0, 0.0, 0.0, 0.0, 0.0, 0.0, 0.0, 0.0, 0.0, 0.0, 0.0, 0.0, 0.0, 0.0, 0.0, 0.0, 0.0, 0.0, 0.0, 0.0, 0.0, 0.0, 0.0, 0.0, 0.0, 0.0, 0.0, 0.0, 0.0, 0.0, 0.0, 0.0, 0.0, 0.0, 0.0, 0.0, 0.0, 0.0, 0.0, 0.0, 0.0, 0.0, 0.0, 0.0, 0.0, 0.0, 0.0, 0.0, 0.0, 0.0, 0.0, 0.0, 0.0, 0.0, 0.0, 0.0, 0.0, 0.0, 0.0, 0.0, 0.0, 0.0, 0.0, 0.0, 0.0, 0.0, 0.0, 0.0, 0.0, 0.0, 0.0, 0.0, 0.0, 0.0, 0.0, 0.0, 0.0, 0.0, 0.0, 0.0, 0.0, 0.0, 0.0, 0.0, 0.0, 0.0, 0.0, 0.0, 0.0, 0.0, 0.0, 0.0, 0.0, 0.0, 0.0, 0.0, 0.0, 0.0, 0.0, 0.0, 0.0, 0.0, 0.0, 0.0, 0.0, 0.0, 0.0, 0.0, 0.0, 0.0, 0.0, 0.0, 0.0, 0.0, 0.0, 0.0, 0.0, 0.0, 0.0, 0.0, 0.0, 0.0, 0.0, 0.0, 0.0, 0.0, 0.0, 0.0, 0.0, 0.0, 0.0, 0.0, 0.0, 0.0, 0.0, 0.0, 0.0, 0.0, 0.0, 0.0, 0.0, 0.0, 0.0, 0.0, 0.0, 0.0, 0.0, 0.0, 0.0, 0.0, 0.0, 0.0, 0.0, 0.0, 0.0, 0.0, 0.0, 0.0, 0.0, 0.0, 0.0, 0.0, 0.0, 0.0, 0.0, 0.0, 0.0, 0.0, 0.0, 0.0, 0.0, 0.0, 0.0, 0.0, 0.0, 0.0, 0.0, 0.0, 0.0, 0.0, 0.0, 0.0, 0.0, 0.0, 0.0, 0.0, 0.0, 0.0, 0.0, 0.0, 0.0, 0.0, 0.0, 0.0, 0.0, 0.0, 0.0, 0.0, 0.0, 0.0, 0.0, 0.0, 0.0, 0.0, 0.0, 0.0, 0.0, 0.0, 0.0, 0.0, 0.0, 0.0, 0.0, 0.0, 0.0, 0.0, 0.0, 0.0, 0.0, 0.0, 0.0, 0.0, 0.0, 0.0, 0.0, 0.0, 0.0, 0.0, 0.0, 0.0, 0.0, 0.0, 0.0, 0.0, 0.0, 0.0, 0.0, 0.0, 0.0, 0.0, 0.0, 0.0, 0.0, 0.0, 0.0, 0.0, 0.0, 0.0, 0.0, 0.0, 0.0, 0.0, 0.0, 0.0, 0.0, 0.0, 0.0, 0.0, 0.0, 0.0, 0.0, 0.0, 0.0, 0.0, 0.0, 0.0, 0.0, 0.0, 0.0, 0.0, 0.0, 0.0, 0.0, 0.0, 0.0, 0.0, 0.0, 0.0, 0.0, 0.0, 0.0, 0.0, 0.0, 0.0, 0.0, 0.0, 0.0, 0.0, 0.0, 0.0, 0.0, 0.0, 0.0, 0.0, 0.0, 0.0, 0.0, 0.0, 0.0, 0.0, 0.0, 0.0, 0.0, 0.0, 0.0, 0.0, 0.0, 0.0, 0.0, 0.0, 0.0, 0.0, 0.0, 0.0, 0.0, 0.0, 0.0, 0.0, 0.0, 0.0, 0.0, 0.0, 0.0, 0.0, 0.0, 0.0, 0.0, 0.0, 0.0, 0.0, 0.0, 0.0, 0.0, 0.0, 0.0, 0.0, 0.0, 0.0, 0.0, 0.0, 0.0, 0.0, 0.0, 0.0, 0.0, 0.0, 0.0, 0.0, 0.0, 0.0, 0.0, 0.0, 0.0, 0.0, 0.0, 0.0, 0.0, 0.0, 0.0, 0.0, 0.0, 0.0, 0.0, 0.0, 0.0, 0.0, 0.0, 0.0, 0.0, 0.0, 0.0, 0.0, 0.0, 0.0, 0.0, 0.0, 0.0, 0.0, 0.0, 0.0, 0.0, 0.0, 0.0, 0.0, 0.0, 0.0, 0.0, 0.0, 0.0, 0.0, 0.0, 0.0, 0.0, 0.0, 0.0, 0.0, 0.0, 0.0, 0.0, 0.0, 0.0, 0.0, 0.0, 0.0, 0.0, 0.0, 0.0, 0.0, 0.0, 0.0, 0.0, 0.0, 0.0, 0.0, 0.0, 0.0, 0.0, 0.0, 0.0, 0.0, 0.0, 0.0, 0.0, 0.0, 0.0, 0.0, 0.0, 0.0, 0.0, 0.0, 0.0, 0.0, 0.0, 0.0, 0.0, 0.0, 0.0, 0.0, 0.0, 0.0, 0.0, 0.0, 0.0, 0.0, 0.0, 0.0, 0.0, 0.0, 0.0, 0.0, 0.0, 0.0, 0.0, 0.0, 0.0, 0.0, 0.0, 0.0, 0.0, 0.0, 0.0, 0.0, 0.0, 0.0, 0.0, 0.0, 0.0, 0.0, 0.0, 0.0, 0.0, 0.0, 0.0, 0.0, 0.0, 0.0, 0.0, 0.0, 0.0, 0.0, 0.0, 0.0, 0.0, 0.0, 0.0, 0.0, 0.0, 0.0, 0.0, 0.0, 0.0, 0.0, 0.0, 0.0, 0.0, 0.0, 0.0, 0.0, 0.0, 0.0, 0.0, 0.0, 0.0, 0.0, 0.0, 0.0, 0.0, 0.0, 0.0, 0.0, 0.0, 0.0, 0.0, 0.0, 0.0, 0.0, 0.0, 0.0, 0.0, 0.0, 0.0, 0.0, 0.0, 0.0, 0.0, 0.0, 0.0, 0.0, 0.0, 0.0, 0.0, 0.0, 0.0, 0.0, 0.0, 0.0, 0.0, 0.0, 0.0, 0.0, 0.0, 0.0, 0.0, 0.0, 0.0, 0.0, 0.0, 0.0, 0.0, 0.0, 0.0, 0.0, 0.0, 0.0, 0.0, 0.0, 0.0, 0.0, 0.0, 0.0, 0.0, 0.0, 0.0, 0.0, 0.0, 0.0, 0.0, 0.0, 0.0, 0.0, 0.0, 0.0, 0.0, 0.0, 0.0, 0.0, 0.0, 0.0, 0.0, 0.0, 0.0, 0.0, 0.0, 0.0, 0.0, 0.0, 0.0, 0.0, 0.0, 0.0, 0.0, 0.0, 0.0, 0.0, 0.0, 0.0, 0.0, 0.0, 0.0, 0.0, 0.0, 0.0, 0.0, 0.0, 0.0, 0.0, 0.0, 0.0, 0.0, 0.0, 0.0, 0.0, 0.0, 0.0, 0.0, 0.0, 0.0, 0.0, 0.0, 0.0, 0.0, 0.0, 0.0, 0.0, 0.0, 0.0, 0.0, 0.0, 0.0, 0.0, 0.0, 0.0, 0.0, 0.0, 0.0, 0.0, 0.0, 0.0, 0.0, 0.0, 0.0, 0.0, 0.0, 0.0, 0.0, 0.0, 0.0, 0.0, 0.0, 0.0, 0.0, 0.0, 0.0, 0.0, 0.0, 0.0, 0.0, 0.0, 0.0, 0.0, 0.0, 0.0, 0.0, 0.0, 0.0, 0.0, 0.0, 0.0, 0.0, 0.0, 0.0, 0.0, 0.0, 0.0, 0.0, 0.0, 0.0, 0.0, 0.0, 0.0, 0.0, 0.0, 0.0, 0.0, 0.0, 0.0, 0.0, 0.0, 0.0, 0.0, 0.0, 0.0, 0.0, 0.0, 0.0, 0.0, 0.0, 0.0, 0.0, 0.0, 0.0, 0.0, 0.0, 0.0, 0.0, 0.0, 0.0, 0.0, 0.0, 0.0, 0.0, 0.0, 0.0, 0.0, 0.0, 0.0, 0.0, 0.0, 0.0, 0.0, 0.0, 0.0, 0.0, 0.0, 0.0, 0.0, 0.0, 0.0, 0.0, 0.0, 0.0, 0.0, 0.0, 0.0, 0.0, 0.0, 0.0, 0.0, 0.0, 0.0, 0.0, 0.0, 0.0, 0.0, 0.0, 0.0, 0.0, 0.0, 0.0, 0.0, 0.0, 0.0, 0.0, 0.0, 0.0, 0.0, 0.0, 0.0, 0.0, 0.0, 0.0, 0.0, 0.0, 0.0, 0.0, 0.0, 0.0, 0.0, 0.0, 0.0, 0.0, 0.0, 0.0, 0.0, 0.0, 0.0, 0.0, 0.0, 0.0, 0.0, 0.0, 0.0, 0.0, 0.0, 0.0, 0.0, 0.0, 0.0, 0.0, 0.0, 0.0, 0.0, 0.0, 0.0, 0.0, 0.0, 0.0, 0.0, 0.0, 0.0, 0.0, 0.0, 0.0, 0.0, 0.0, 0.0, 0.0, 0.0, 0.0, 0.0, 0.0, 0.0, 0.0, 0.0, 0.0, 0.0, 0.0, 0.0, 0.0, 0.0, 0.0, 0.0, 0.0, 0.0, 0.0, 0.0, 0.0, 0.0, 0.0, 0.0, 0.0, 0.0, 0.0, 0.0, 0.0, 0.0, 0.0, 0.0, 0.0, 0.0, 0.0, 0.0, 0.0, 0.0, 0.0, 0.0, 0.0, 0.0, 0.0, 0.0, 0.0, 0.0, 0.0, 0.0, 0.0, 0.0, 0.0, 0.0, 0.0, 0.0, 0.0, 0.0, 0.0, 0.0, 0.0, 0.0, 0.0, 0.0, 0.0, 0.0, 0.0, 0.0, 0.0, 0.0, 0.0, 0.0, 0.0, 0.0, 0.0, 0.0, 0.0, 0.0, 0.0, 0.0, 0.0, 0.0, 0.0, 0.0, 0.0, 0.0, 0.0, 0.0, 0.0, 0.0, 0.0, 0.0, 0.0, 0.0, 0.0, 0.0, 0.0, 0.0, 0.0, 0.0, 0.0, 0.0, 0.0, 0.0, 0.0, 0.0, 0.0, 0.0, 0.0, 0.0, 0.0, 0.0, 0.0, 0.0, 0.0, 0.0, 0.0, 0.0, 0.0, 0.0, 0.0, 0.0, 0.0, 0.0, 0.0, 0.0, 0.0, 0.0, 0.0, 0.0, 0.0, 0.0, 0.0, 0.0, 0.0, 0.0, 0.0, 0.0, 0.0, 0.0, 0.0, 0.0, 0.0, 0.0, 0.0, 0.0, 0.0, 0.0, 0.0, 0.0, 0.0, 0.0, 0.0, 0.0, 0.0, 0.0, 0.0, 0.0, 0.0, 0.0, 0.0, 0.0, 0.0, 0.0, 0.0, 0.0, 0.0, 0.0, 0.0, 0.0, 0.0, 0.0, 0.0, 0.0, 0.0, 0.0, 0.0, 0.0, 0.0, 0.0, 0.0, 0.0, 0.0, 0.0, 0.0, 0.0, 0.0, 0.0, 0.0, 0.0, 0.0, 0.0, 0.0, 0.0, 0.0, 0.0, 0.0, 0.0, 0.0, 0.0, 0.0, 0.0, 0.0, 0.0, 0.0, 0.0, 0.0, 0.0, 0.0, 0.0, 0.0, 0.0, 0.0, 0.0, 0.0, 0.0, 0.0, 0.0, 0.0, 0.0, 0.0, 0.0, 0.0, 0.0, 0.0, 0.0, 0.0, 0.0, 0.0, 0.0, 0.0, 0.0, 0.0, 0.0, 0.0, 0.0, 0.0, 0.0, 0.0, 0.0, 0.0, 0.0, 0.0, 0.0, 0.0, 0.0, 0.0, 0.0, 0.0, 0.0, 0.0, 0.0, 0.0, 0.0, 0.0, 0.0, 0.0, 0.0, 0.0, 0.0, 0.0, 0.0, 0.0, 0.0, 0.0, 0.0, 0.0, 0.0, 0.0, 0.0, 0.0, 0.0, 0.0, 0.0, 0.0, 0.0, 0.0, 0.0, 0.0, 0.0, 0.0, 0.0, 0.0, 0.0, 0.0, 0.0, 0.0, 0.0, 0.0, 0.0, 0.0, 0.0, 0.0, 0.0, 0.0, 0.0, 0.0, 0.0, 0.0, 0.0, 0.0, 0.0, 0.0, 0.0, 0.0, 0.0, 0.0, 0.0, 0.0, 0.0, 0.0, 0.0, 0.0, 0.0, 0.0, 0.0, 0.0, 0.0, 0.0, 0.0, 0.0, 0.0, 0.0, 0.0, 0.0, 0.0, 0.0, 0.0, 0.0, 0.0, 0.0, 0.0, 0.0, 0.0, 0.0, 0.0, 0.0, 0.0, 0.0, 0.0, 0.0, 0.0, 0.0, 0.0, 0.0, 0.0, 0.0, 0.0, 0.0, 0.0, 0.0, 0.0, 0.0, 0.0, 0.0, 0.0, 0.0, 0.0, 0.0, 0.0, 0.0, 0.0, 0.0, 0.0, 0.0, 0.0, 0.0, 0.0, 0.0, 0.0, 0.0, 0.0, 0.0, 0.0, 0.0, 0.0, 0.0, 0.0, 0.0, 0.0, 0.0, 0.0, 0.0, 0.0, 0.0, 0.0, 0.0, 0.0, 0.0, 0.0, 0.0, 0.0, 0.0, 0.0, 0.0, 0.0, 0.0, 0.0, 0.0, 0.0, 0.0, 0.0, 0.0, 0.0, 0.0, 0.0, 0.0, 0.0, 0.0, 0.0, 0.0, 0.0, 0.0, 0.0, 0.0, 0.0, 0.0, 0.0, 0.0, 0.0, 0.0, 0.0, 0.0, 0.0, 0.0, 0.0, 0.0, 0.0, 0.0, 0.0, 0.0, 0.0, 0.0, 0.0, 0.0, 0.0, 0.0, 0.0, 0.0, 0.0, 0.0, 0.0, 0.0, 0.0, 0.0, 0.0, 0.0, 0.0, 0.0, 0.0, 0.0, 0.0, 0.0, 0.0, 0.0, 0.0, 0.0, 0.0, 0.0, 0.0, 0.0, 0.0, 0.0, 0.0, 0.0, 0.0, 0.0, 0.0, 0.0, 0.0, 0.0, 0.0, 0.0, 0.0, 0.0, 0.0, 0.0, 0.0, 0.0, 0.0, 0.0, 0.0, 0.0, 0.0, 0.0, 0.0, 0.0, 0.0, 0.0, 0.0, 0.0, 0.0, 0.0, 0.0, 0.0, 0.0, 0.0, 0.0, 0.0, 0.0, 0.0, 0.0, 0.0, 0.0, 0.0, 0.0, 0.0, 0.0, 0.0, 0.0, 0.0, 0.0, 0.0, 0.0, 0.0, 0.0, 0.0, 0.0, 0.0, 0.0, 0.0, 0.0, 0.0, 0.0, 0.0, 0.0, 0.0, 0.0, 0.0, 0.0, 0.0, 0.0, 0.0, 0.0, 0.0, 0.0, 0.0, 0.0, 0.0, 0.0, 0.0, 0.0, 0.0, 0.0, 0.0, 0.0, 0.0, 0.0, 0.0, 0.0, 0.0, 0.0, 0.0, 0.0, 0.0, 0.0, 0.0, 0.0, 0.0, 0.0, 0.0, 0.0, 0.0, 0.0, 0.0, 0.0, 0.0, 0.0, 0.0, 0.0, 0.0, 0.0, 0.0, 0.0, 0.0, 0.0, 0.0, 0.0, 0.0, 0.0, 0.0, 0.0, 0.0, 0.0, 0.0, 0.0, 0.0, 0.0, 0.0, 0.0, 0.0, 0.0, 0.0, 0.0, 0.0, 0.0, 0.0, 0.0, 0.0, 0.0, 0.0, 0.0, 0.0, 0.0, 0.0, 0.0, 0.0, 0.0, 0.0, 0.0, 0.0, 0.0, 0.0, 0.0, 0.0, 0.0, 0.0, 0.0, 0.0, 0.0, 0.0, 0.0, 0.0, 0.0, 0.0, 0.0, 0.0, 0.0, 0.0, 0.0, 0.0, 0.0, 0.0, 0.0, 0.0, 0.0, 0.0, 0.0, 0.0, 0.0, 0.0, 0.0, 0.0, 0.0, 0.0, 0.0, 0.0, 0.0, 0.0, 0.0, 0.0, 0.0, 0.0, 0.0, 0.0, 0.0, 0.0, 0.0, 0.0, 0.0, 0.0, 0.0, 0.0, 0.0, 0.0, 0.0, 0.0, 0.0, 0.0, 0.0, 0.0, 0.0, 0.0, 0.0, 0.0, 0.0, 0.0, 0.0, 0.0, 0.0, 0.0, 0.0, 0.0, 0.0, 0.0, 0.0, 0.0, 0.0, 0.0, 0.0, 0.0, 0.0, 0.0, 0.0, 0.0, 0.0, 0.0, 0.0, 0.0, 0.0, 0.0, 0.0, 0.0, 0.0, 0.0, 0.0, 0.0, 0.0, 0.0, 0.0, 0.0, 0.0, 0.0, 0.0, 0.0, 0.0, 0.0, 0.0, 0.0, 0.0, 0.0, 0.0, 0.0, 0.0, 0.0, 0.0, 0.0, 0.0, 0.0, 0.0, 0.0, 0.0, 0.0, 0.0, 0.0, 0.0, 0.0, 0.0, 0.0, 0.0, 0.0, 0.0, 0.0, 0.0, 0.0, 0.0, 0.0, 0.0, 0.0, 0.0, 0.0, 0.0, 0.0, 0.0, 0.0, 0.0, 0.0, 0.0, 0.0, 0.0, 0.0, 0.0, 0.0, 0.0, 0.0, 0.0, 0.0, 0.0, 0.0, 0.0, 0.0, 0.0, 0.0, 0.0, 0.0, 0.0, 0.0, 0.0, 0.0, 0.0, 0.0, 0.0, 0.0, 0.0, 0.0, 0.0, 0.0, 0.0, 0.0, 0.0, 0.0, 0.0, 0.0, 0.0, 0.0, 0.0, 0.0, 0.0, 0.0, 0.0, 0.0, 0.0, 0.0, 0.0, 0.0, 0.0, 0.0, 0.0, 0.0, 0.0, 0.0, 0.0, 0.0, 0.0, 0.0, 0.0, 0.0, 0.0, 0.0, 0.0, 0.0, 0.0, 0.0, 0.0, 0.0, 0.0, 0.0, 0.0, 0.0, 0.0, 0.0, 0.0, 0.0, 0.0, 0.0, 0.0, 0.0, 0.0, 0.0, 0.0, 0.0, 0.0, 0.0, 0.0, 0.0, 0.0, 0.0, 0.0, 0.0, 0.0, 0.0, 0.0, 0.0, 0.0, 0.0, 0.0, 0.0, 0.0, 0.0, 0.0, 0.0, 0.0, 0.0, 0.0, 0.0, 0.0, 0.0, 0.0, 0.0, 0.0, 0.0, 0.0, 0.0, 0.0, 0.0, 0.0, 0.0, 0.0, 0.0, 0.0, 0.0, 0.0, 0.0, 0.0, 0.0, 0.0, 0.0, 0.0, 0.0, 0.0, 0.0, 0.0, 0.0, 0.0, 0.0, 0.0, 0.0, 0.0, 0.0, 0.0, 0.0, 0.0, 0.0, 0.0, 0.0, 0.0, 0.0, 0.0, 0.0, 0.0, 0.0, 0.0, 0.0, 0.0, 0.0, 0.0, 0.0, 0.0, 0.0, 0.0, 0.0, 0.0, 0.0, 0.0, 0.0, 0.0, 0.0, 0.0, 0.0, 0.0, 0.0, 0.0, 0.0, 0.0, 0.0, 0.0, 0.0, 0.0, 0.0, 0.0, 0.0, 0.0, 0.0, 0.0, 0.0, 0.0, 0.0, 0.0, 0.0, 0.0, 0.0, 0.0, 0.0, 0.0, 0.0, 0.0, 0.0, 0.0, 0.0, 0.0, 0.0, 0.0, 0.0, 0.0, 0.0, 0.0, 0.0, 0.0, 0.0, 0.0, 0.0, 0.0, 0.0, 0.0, 0.0, 0.0, 0.0, 0.0, 0.0, 0.0, 0.0, 0.0, 0.0, 0.0, 0.0, 0.0, 0.0, 0.0, 0.0, 0.0, 0.0, 0.0, 0.0, 0.0, 0.0, 0.0, 0.0, 0.0, 0.0, 0.0, 0.0, 0.0, 0.0, 0.0, 0.0, 0.0, 0.0, 0.0, 0.0, 0.0, 0.0, 0.0, 0.0, 0.0, 0.0, 0.0, 0.0, 0.0, 0.0, 0.0, 0.0, 0.0, 0.0, 0.0, 0.0, 0.0, 0.0, 0.0, 0.0, 0.0, 0.0, 0.0, 0.0, 0.0, 0.0, 0.0, 0.0, 0.0, 0.0, 0.0, 0.0, 0.0, 0.0, 0.0, 0.0, 0.0, 0.0, 0.0, 0.0, 0.0, 0.0, 0.0, 0.0, 0.0, 0.0, 0.0, 0.0, 0.0, 0.0, 0.0, 0.0, 0.0, 0.0, 0.0, 0.0, 0.0, 0.0, 0.0, 0.0, 0.0, 0.0, 0.0, 0.0, 0.0, 0.0, 0.0, 0.0, 0.0, 0.0, 0.0, 0.0, 0.0, 0.0, 0.0, 0.0, 0.0, 0.0, 0.0, 0.0, 0.0, 0.0, 0.0, 0.0, 0.0, 0.0, 0.0, 0.0, 0.0, 0.0, 0.0, 0.0, 0.0, 0.0, 0.0, 0.0, 0.0, 0.0, 0.0, 0.0, 0.0, 0.0, 0.0, 0.0, 0.0, 0.0, 0.0, 0.0, 0.0, 0.0, 0.0, 0.0, 0.0, 0.0, 0.0, 0.0, 0.0, 0.0, 0.0, 0.0, 0.0, 0.0, 0.0, 0.0, 0.0, 0.0, 0.0, 0.0, 0.0, 0.0, 0.0, 0.0, 0.0, 0.0, 0.0, 0.0, 0.0, 0.0, 0.0, 0.0, 0.0, 0.0, 0.0, 0.0, 0.0, 0.0, 0.0, 0.0, 0.0, 0.0, 0.0, 0.0, 0.0, 0.0, 0.0, 0.0, 0.0, 0.0, 0.0, 0.0, 0.0, 0.0, 0.0, 0.0, 0.0, 0.0, 0.0, 0.0, 0.0, 0.0, 0.0, 0.0, 0.0, 0.0, 0.0, 0.0, 0.0, 0.0, 0.0, 0.0, 0.0, 0.0, 0.0, 0.0, 0.0, 0.0, 0.0, 0.0, 0.0, 0.0, 0.0, 0.0, 0.0, 0.0, 0.0, 0.0, 0.0, 0.0, 0.0, 0.0, 0.0, 0.0, 0.0, 0.0, 0.0, 0.0, 0.0, 0.0, 0.0, 0.0, 0.0, 0.0, 0.0, 0.0, 0.0, 0.0, 0.0, 0.0, 0.0, 0.0, 0.0, 0.0, 0.0, 0.0, 0.0, 0.0, 0.0, 0.0, 0.0, 0.0, 0.0, 0.0, 0.0, 0.0, 0.0, 0.0, 0.0, 0.0, 0.0, 0.0, 0.0, 0.0, 0.0, 0.0, 0.0, 0.0, 0.0, 0.0, 0.0, 0.0, 0.0, 0.0, 0.0, 0.0, 0.0, 0.0, 0.0, 0.0, 0.0, 0.0, 0.0, 0.0, 0.0, 0.0, 0.0, 0.0, 0.0, 0.0, 0.0, 0.0, 0.0, 0.0, 0.0, 0.0, 0.0, 0.0, 0.0, 0.0, 0.0, 0.0, 0.0, 0.0, 0.0, 0.0, 0.0, 0.0, 0.0, 0.0, 0.0, 0.0, 0.0, 0.0, 0.0, 0.0, 0.0, 0.0, 0.0, 0.0, 0.0, 0.0, 0.0, 0.0, 0.0, 0.0, 0.0, 0.0, 0.0, 0.0, 0.0, 0.0, 0.0, 0.0, 0.0, 0.0, 0.0, 0.0, 0.0, 0.0, 0.0, 0.0, 0.0, 0.0, 0.0, 0.0, 0.0, 0.0, 0.0, 0.0, 0.0, 0.0, 0.0, 0.0, 0.0, 0.0, 0.0, 0.0, 0.0, 0.0, 0.0, 0.0, 0.0, 0.0, 0.0, 0.0, 0.0, 0.0, 0.0, 0.0, 0.0, 0.0, 0.0, 0.0, 0.0, 0.0, 0.0, 0.0, 0.0, 0.0, 0.0, 0.0, 0.0, 0.0, 0.0, 0.0, 0.0, 0.0, 0.0, 0.0, 0.0, 0.0, 0.0, 0.0, 0.0, 0.0, 0.0, 0.0, 0.0, 0.0, 0.0, 0.0, 0.0, 0.0, 0.0, 0.0, 0.0, 0.0, 0.0, 0.0, 0.0, 0.0, 0.0, 0.0, 0.0, 0.0, 0.0, 0.0, 0.0, 0.0, 0.0, 0.0, 0.0, 0.0, 0.0, 0.0, 0.0, 0.0, 0.0, 0.0, 0.0, 0.0, 0.0, 0.0, 0.0, 0.0, 0.0, 0.0, 0.0, 0.0, 0.0, 0.0, 0.0, 0.0, 0.0, 0.0, 0.0, 0.0, 0.0, 0.0, 0.0, 0.0, 0.0, 0.0, 0.0, 0.0, 0.0, 0.0, 0.0, 0.0, 0.0, 0.0, 0.0, 0.0, 0.0, 0.0, 0.0, 0.0, 0.0, 0.0, 0.0, 0.0, 0.0, 0.0, 0.0, 0.0, 0.0, 0.0, 0.0, 0.0, 0.0, 0.0, 0.0, 0.0, 0.0, 0.0, 0.0, 0.0, 0.0, 0.0, 0.0, 0.0, 0.0, 0.0, 0.0, 0.0, 0.0, 0.0, 0.0, 0.0, 0.0, 0.0, 0.0, 0.0, 0.0, 0.0, 0.0, 0.0, 0.0, 0.0, 0.0, 0.0, 0.0, 0.0, 0.0, 0.0, 0.0, 0.0, 0.0, 0.0, 0.0, 0.0, 0.0, 0.0, 0.0, 0.0, 0.0, 0.0, 0.0, 0.0, 0.0, 0.0, 0.0, 0.0, 0.0, 0.0, 0.0, 0.0, 0.0, 0.0, 0.0, 0.0, 0.0, 0.0, 0.0, 0.0, 0.0, 0.0, 0.0, 0.0, 0.0, 0.0, 0.0, 0.0, 0.0, 0.0, 0.0, 0.0, 0.0, 0.0, 0.0, 0.0, 0.0, 0.0, 0.0, 0.0, 0.0, 0.0, 0.0, 0.0, 0.0, 0.0, 0.0, 0.0, 0.0, 0.0, 0.0, 0.0, 0.0, 0.0, 0.0, 0.0, 0.0, 0.0, 0.0, 0.0, 0.0, 0.0, 0.0, 0.0, 0.0, 0.0, 0.0, 0.0, 0.0, 0.0, 0.0, 0.0, 0.0, 0.0, 0.0, 0.0, 0.0, 0.0, 0.0, 0.0, 0.0, 0.0, 0.0, 0.0, 0.0, 0.0, 0.0, 0.0, 0.0, 0.0, 0.0, 0.0, 0.0, 0.0, 0.0, 0.0, 0.0, 0.0, 0.0, 0.0, 0.0, 0.0, 0.0, 0.0, 0.0, 0.0, 0.0, 0.0, 0.0, 0.0, 0.0, 0.0, 0.0, 0.0, 0.0, 0.0, 0.0, 0.0, 0.0, 0.0, 0.0, 0.0, 0.0, 0.0, 0.0, 0.0, 0.0, 0.0, 0.0, 0.0, 0.0, 0.0, 0.0, 0.0, 0.0, 0.0, 0.0, 0.0, 0.0, 0.0, 0.0, 0.0, 0.0, 0.0, 0.0, 0.0, 0.0, 0.0, 0.0, 0.0, 0.0, 0.0, 0.0, 0.0, 0.0, 0.0, 0.0, 0.0, 0.0, 0.0, 0.0, 0.0, 0.0, 0.0, 0.0, 0.0, 0.0, 0.0, 0.0, 0.0, 0.0, 0.0, 0.0, 0.0, 0.0, 0.0, 0.0, 0.0, 0.0, 0.0, 0.0, 0.0, 0.0, 0.0, 0.0, 0.0, 0.0, 0.0, 0.0, 0.0, 0.0, 0.0, 0.0, 0.0, 0.0, 0.0, 0.0, 0.0, 0.0, 0.0, 0.0, 0.0, 0.0, 0.0, 0.0, 0.0, 0.0, 0.0, 0.0, 0.0, 0.0, 0.0, 0.0, 0.0, 0.0, 0.0, 0.0, 0.0, 0.0, 0.0, 0.0, 0.0, 0.0, 0.0, 0.0, 0.0, 0.0, 0.0, 0.0, 0.0, 0.0, 0.0, 0.0, 0.0, 0.0, 0.0, 0.0, 0.0, 0.0, 0.0, 0.0, 0.0, 0.0, 0.0, 0.0, 0.0, 0.0, 0.0, 0.0, 0.0, 0.0, 0.0, 0.0, 0.0, 0.0, 0.0, 0.0, 0.0, 0.0, 0.0, 0.0, 0.0, 0.0, 0.0, 0.0, 0.0, 0.0, 0.0, 0.0, 0.0, 0.0, 0.0, 0.0, 0.0, 0.0, 0.0, 0.0, 0.0, 0.0, 0.0, 0.0, 0.0, 0.0, 0.0, 0.0, 0.0, 0.0, 0.0, 0.0, 0.0, 0.0, 0.0, 0.0, 0.0, 0.0, 0.0, 0.0, 0.0, 0.0, 0.0, 0.0, 0.0, 0.0, 0.0, 0.0, 0.0, 0.0, 0.0, 0.0, 0.0, 0.0, 0.0, 0.0, 0.0, 0.0, 0.0, 0.0, 0.0, 0.0, 0.0, 0.0, 0.0, 0.0, 0.0, 0.0, 0.0, 0.0, 0.0, 0.0, 0.0, 0.0, 0.0, 0.0, 0.0, 0.0, 0.0, 0.0, 0.0, 0.0, 0.0, 0.0, 0.0, 0.0, 0.0, 0.0, 0.0, 0.0, 0.0, 0.0, 0.0, 0.0, 0.0, 0.0, 0.0, 0.0, 0.0, 0.0, 0.0, 0.0, 0.0, 0.0, 0.0, 0.0, 0.0, 0.0, 0.0, 0.0, 0.0, 0.0, 0.0, 0.0, 0.0, 0.0, 0.0, 0.0, 0.0, 0.0, 0.0, 0.0, 0.0, 0.0, 0.0, 0.0, 0.0, 0.0, 0.0, 0.0, 0.0, 0.0, 0.0, 0.0, 0.0, 0.0, 0.0, 0.0, 0.0, 0.0, 0.0, 0.0, 0.0, 0.0, 0.0, 0.0, 0.0, 0.0, 0.0, 0.0, 0.0, 0.0, 0.0, 0.0, 0.0, 0.0, 0.0, 0.0, 0.0, 0.0, 0.0, 0.0, 0.0, 0.0, 0.0, 0.0, 0.0, 0.0, 0.0, 0.0, 0.0, 0.0, 0.0, 0.0, 0.0, 0.0, 0.0, 0.0, 0.0, 0.0, 0.0, 0.0, 0.0, 0.0, 0.0, 0.0, 0.0, 0.0, 0.0, 0.0, 0.0, 0.0, 0.0, 0.0, 0.0, 0.0, 0.0, 0.0, 0.0, 0.0, 0.0, 0.0, 0.0, 0.0, 0.0, 0.0, 0.0, 0.0, 0.0, 0.0, 0.0, 0.0, 0.0, 0.0, 0.0, 0.0, 0.0, 0.0, 0.0, 0.0, 0.0, 0.0, 0.0, 0.0, 0.0, 0.0, 0.0, 0.0, 0.0, 0.0, 0.0, 0.0, 0.0, 0.0, 0.0, 0.0, 0.0, 0.0, 0.0, 0.0, 0.0, 0.0, 0.0, 0.0, 0.0, 0.0, 0.0, 0.0, 0.0, 0.0, 0.0, 0.0, 0.0, 0.0, 0.0, 0.0, 0.0, 0.0, 0.0, 0.0, 0.0, 0.0, 0.0, 0.0, 0.0, 0.0, 0.0, 0.0, 0.0, 0.0, 0.0, 0.0, 0.0, 0.0, 0.0, 0.0, 0.0, 0.0, 0.0, 0.0, 0.0, 0.0, 0.0, 0.0, 0.0, 0.0, 0.0, 0.0, 0.0, 0.0, 0.0, 0.0, 0.0, 0.0, 0.0, 0.0, 0.0, 0.0, 0.0, 0.0, 0.0, 0.0, 0.0, 0.0, 0.0, 0.0, 0.0, 0.0, 0.0, 0.0, 0.0, 0.0, 0.0, 0.0, 0.0, 0.0, 0.0, 0.0, 0.0, 0.0, 0.0, 0.0, 0.0, 0.0, 0.0, 0.0, 0.0, 0.0, 0.0, 0.0, 0.0, 0.0, 0.0, 0.0, 0.0, 0.0, 0.0, 0.0, 0.0, 0.0, 0.0, 0.0, 0.0, 0.0, 0.0, 0.0, 0.0, 0.0, 0.0, 0.0, 0.0, 0.0, 0.0, 0.0, 0.0, 0.0, 0.0, 0.0, 0.0, 0.0, 0.0, 0.0, 0.0, 0.0, 0.0, 0.0, 0.0, 0.0, 0.0, 0.0, 0.0, 0.0, 0.0, 0.0, 0.0, 0.0, 0.0, 0.0, 0.0, 0.0, 0.0, 0.0, 0.0, 0.0, 0.0, 0.0, 0.0, 0.0, 0.0, 0.0, 0.0, 0.0, 0.0, 0.0, 0.0, 0.0, 0.0, 0.0, 0.0, 0.0, 0.0, 0.0, 0.0, 0.0, 0.0, 0.0, 0.0, 0.0, 0.0, 0.0, 0.0, 0.0, 0.0, 0.0, 0.0, 0.0, 0.0, 0.0, 0.0, 0.0, 0.0, 0.0, 0.0, 0.0, 0.0, 0.0, 0.0, 0.0, 0.0, 0.0, 0.0, 0.0, 0.0, 0.0, 0.0, 0.0, 0.0, 0.0, 0.0, 0.0, 0.0, 0.0, 0.0, 0.0, 0.0, 0.0, 0.0, 0.0, 0.0, 0.0, 0.0, 0.0, 0.0, 0.0, 0.0, 0.0, 0.0, 0.0, 0.0, 0.0, 0.0, 0.0, 0.0, 0.0, 0.0, 0.0, 0.0, 0.0, 0.0, 0.0, 0.0, 0.0, 0.0, 0.0, 0.0, 0.0, 0.0, 0.0, 0.0, 0.0, 0.0, 0.0, 0.0, 0.0, 0.0, 0.0, 0.0, 0.0])
me_circle.materials.append(mat_nozzlemetal)
me_circle.use_remesh_fix_poles = True
me_circle.use_remesh_preserve_attributes = False
me_circle.use_mirror_vertex_groups = False
me_circle.update()

# ---- objects
ob_light = bpy.data.objects.new('Light', light_light)
ob_camera = bpy.data.objects.new('Camera', cam_camera)
ob_circle = bpy.data.objects.new('Circle', me_circle)

# ---- transforms, parenting, visibility, modifiers, constraints
ob_light.location = (4.076, 1.005, 5.904)
ob_light.rotation_euler = (0.6503, 0.05522, 1.866)
ob_light.lock_rotations_4d = False
ob_light.empty_display_type = 'ARROWS'
ob_light.color = (0.0, 0.0, 0.0, 0.0)
ob_light.lineart.crease_threshold = 0.0
ob_camera.location = (7.359, -6.926, 4.958)
ob_camera.rotation_euler = (1.109, 0.0, 0.8149)
ob_camera.lock_rotations_4d = False
ob_camera.empty_display_type = 'ARROWS'
ob_camera.color = (0.0, 0.0, 0.0, 0.0)
ob_camera.display_type = 'WIRE'
ob_camera.lineart.crease_threshold = 0.0
ob_circle.location = (0.0, 0.0, 0.0)
ob_circle.rotation_euler = (1.571, -0.0, 0.0)
ob_circle.lineart.crease_threshold = 0.0
_m = ob_circle.modifiers.new('Subdivision', 'SUBSURF')
_m.uv_smooth = 'PRESERVE_CORNERS'

# ---- collection membership
col_collection.objects.link(ob_light)
col_collection.objects.link(ob_camera)
col_collection.objects.link(ob_circle)

# ---- scene / render settings (as saved in the file)
scene.camera = ob_camera
scene.frame_start = 1; scene.frame_end = 250; scene.frame_set(1)
scene.render.engine = 'BLENDER_EEVEE_NEXT'
scene.cycles.use_denoising = False
scene.cycles.samples = 128
scene.cycles.sampling_pattern = 'TABULATED_SOBOL'
scene.cycles.use_adaptive_sampling = False
scene.cycles.use_light_tree = False
scene.view_settings.view_transform = 'Filmic'
bpy.context.view_layer.update()
